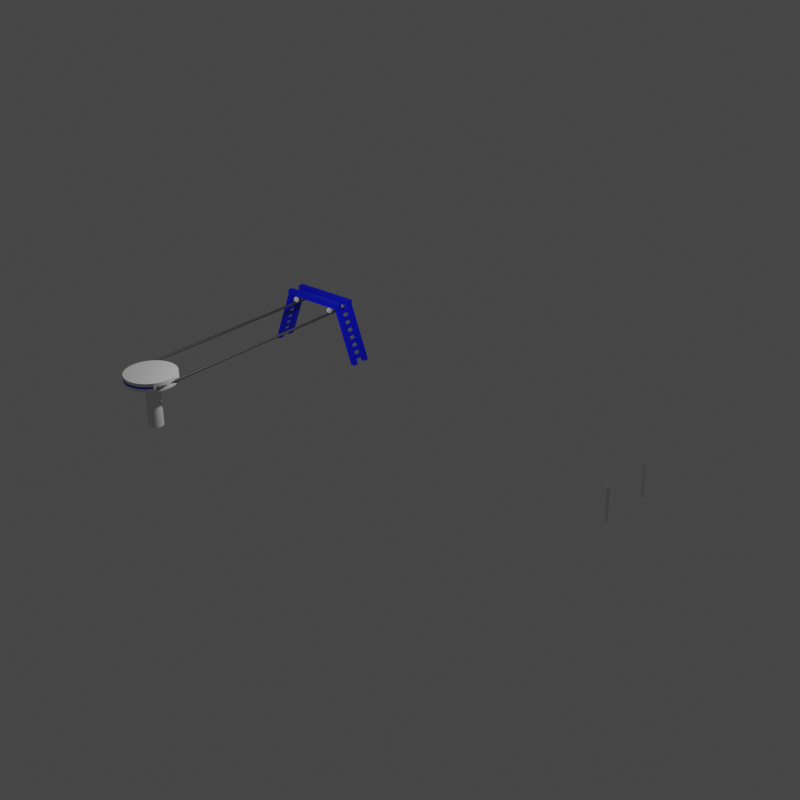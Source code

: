 # Source: basic_lift.blend  (saved by Blender 2.93.20; exported with 4.5.12 LTS)
import bpy
from mathutils import Matrix  # noqa: F401  (used for matrix-valued properties, if any)

bpy.ops.wm.read_factory_settings(use_empty=True)
scene = bpy.context.scene
scene.name = 'Scene'

# ---- collections
col_outline = bpy.data.collections.new('outline'); scene.collection.children.link(col_outline)
col_backwheel = bpy.data.collections.new('backwheel'); scene.collection.children.link(col_backwheel)
col_rope_holder = bpy.data.collections.new('rope holder'); scene.collection.children.link(col_rope_holder)

# ---- materials (node trees are filled in below, after node groups)
mat_wire = bpy.data.materials.new('wire')
mat_wire.use_transparent_shadow = False
mat_blue = bpy.data.materials.new('blue')
mat_blue.use_transparent_shadow = False

# ---- material node trees
mat_wire.use_nodes = True; mat_wire.node_tree.nodes.clear()
_N = mat_wire.node_tree.nodes; _L = mat_wire.node_tree.links
n0 = _N.new('ShaderNodeBsdfPrincipled'); n0.name = 'Principled BSDF'; n0.location = (10, 300)
n0.distribution = 'GGX'
n0.subsurface_method = 'BURLEY'
n0.inputs[0].default_value = (0.05589, 0.05589, 0.05589, 1.0)
n0.inputs[3].default_value = 1.45
n0.inputs[27].default_value = (0.0, 0.0, 0.0, 1.0)
n0.inputs[28].default_value = 1.0
n1 = _N.new('ShaderNodeOutputMaterial'); n1.name = 'Material Output'; n1.location = (300, 300)
_L.new(n0.outputs[0], n1.inputs[0])
n1.is_active_output = True
mat_blue.use_nodes = True; mat_blue.node_tree.nodes.clear()
_N = mat_blue.node_tree.nodes; _L = mat_blue.node_tree.links
n0 = _N.new('ShaderNodeBsdfPrincipled'); n0.name = 'Principled BSDF'; n0.location = (10, 300)
n0.distribution = 'GGX'
n0.subsurface_method = 'BURLEY'
n0.inputs[0].default_value = (0.0, 0.006913, 0.8, 1.0)
n0.inputs[3].default_value = 1.45
n0.inputs[27].default_value = (0.0, 0.0, 0.0, 1.0)
n0.inputs[28].default_value = 1.0
n1 = _N.new('ShaderNodeOutputMaterial'); n1.name = 'Material Output'; n1.location = (300, 300)
_L.new(n0.outputs[0], n1.inputs[0])
n1.is_active_output = True

# ---- world
world_world = bpy.data.worlds.new('World'); scene.world = world_world
world_world.use_nodes = True; world_world.node_tree.nodes.clear()
_N = world_world.node_tree.nodes; _L = world_world.node_tree.links
n0 = _N.new('ShaderNodeOutputWorld'); n0.name = 'World Output'; n0.location = (300, 300)
n1 = _N.new('ShaderNodeBackground'); n1.name = 'Background'; n1.location = (10, 300)
n1.inputs[0].default_value = (0.05088, 0.05088, 0.05088, 1.0)
_L.new(n1.outputs[0], n0.inputs[0])
n0.is_active_output = True
world_world.color = (0.05088, 0.05088, 0.05088)
world_world.use_sun_shadow = False
world_world.sun_shadow_jitter_overblur = 0.0

# ---- cameras
cam_camera = bpy.data.cameras.new('Camera')
cam_camera.clip_end = 100.0
cam_camera.ortho_scale = 7.314

# ---- lights
light_light = bpy.data.lights.new('Light', 'POINT')
light_light.transmission_factor = 0.0
light_light.energy = 1000.0
light_light.shadow_soft_size = 0.1
light_light.shadow_maximum_resolution = 0.006
light_light.use_absolute_resolution = True

# ---- meshes
me_cylinder = bpy.data.meshes.new('Cylinder')
me_cylinder.from_pydata([(0.0, 1.0, -1.0), (0.0, 1.0, 1.0), (0.1951, 0.9808, -1.0), (0.1951, 0.9808, 1.0), (0.3827, 0.9239, -1.0), (0.3827, 0.9239, 1.0), (0.5556, 0.8315, -1.0), (0.5556, 0.8315, 1.0), (0.7071, 0.7071, -1.0), (0.7071, 0.7071, 1.0), (0.8315, 0.5556, -1.0), (0.8315, 0.5556, 1.0), (0.9239, 0.3827, -1.0), (0.9239, 0.3827, 1.0), (0.9808, 0.1951, -1.0), (0.9808, 0.1951, 1.0), (1.0, 7.55e-08, -1.0), (1.0, 7.55e-08, 1.0), (0.9808, -0.1951, -1.0), (0.9808, -0.1951, 1.0), (0.9239, -0.3827, -1.0), (0.9239, -0.3827, 1.0), (0.8315, -0.5556, -1.0), (0.8315, -0.5556, 1.0), (0.7071, -0.7071, -1.0), (0.7071, -0.7071, 1.0), (0.5556, -0.8315, -1.0), (0.5556, -0.8315, 1.0), (0.3827, -0.9239, -1.0), (0.3827, -0.9239, 1.0), (0.1951, -0.9808, -1.0), (0.1951, -0.9808, 1.0), (-3.258e-07, -1.0, -1.0), (-3.258e-07, -1.0, 1.0), (-0.1951, -0.9808, -1.0), (-0.1951, -0.9808, 1.0), (-0.3827, -0.9239, -1.0), (-0.3827, -0.9239, 1.0), (-0.5556, -0.8315, -1.0), (-0.5556, -0.8315, 1.0), (-0.7071, -0.7071, -1.0), (-0.7071, -0.7071, 1.0), (-0.8315, -0.5556, -1.0), (-0.8315, -0.5556, 1.0), (-0.9239, -0.3827, -1.0), (-0.9239, -0.3827, 1.0), (-0.9808, -0.1951, -1.0), (-0.9808, -0.1951, 1.0), (-1.0, 9.656e-07, -1.0), (-1.0, 9.656e-07, 1.0), (-0.9808, 0.1951, -1.0), (-0.9808, 0.1951, 1.0), (-0.9239, 0.3827, -1.0), (-0.9239, 0.3827, 1.0), (-0.8315, 0.5556, -1.0), (-0.8315, 0.5556, 1.0), (-0.7071, 0.7071, -1.0), (-0.7071, 0.7071, 1.0), (-0.5556, 0.8315, -1.0), (-0.5556, 0.8315, 1.0), (-0.3827, 0.9239, -1.0), (-0.3827, 0.9239, 1.0), (-0.1951, 0.9808, -1.0), (-0.1951, 0.9808, 1.0)], [], [(0, 1, 3, 2), (2, 3, 5, 4), (4, 5, 7, 6), (6, 7, 9, 8), (8, 9, 11, 10), (10, 11, 13, 12), (12, 13, 15, 14), (14, 15, 17, 16), (16, 17, 19, 18), (18, 19, 21, 20), (20, 21, 23, 22), (22, 23, 25, 24), (24, 25, 27, 26), (26, 27, 29, 28), (28, 29, 31, 30), (30, 31, 33, 32), (32, 33, 35, 34), (34, 35, 37, 36), (36, 37, 39, 38), (38, 39, 41, 40), (40, 41, 43, 42), (42, 43, 45, 44), (44, 45, 47, 46), (46, 47, 49, 48), (48, 49, 51, 50), (50, 51, 53, 52), (52, 53, 55, 54), (54, 55, 57, 56), (56, 57, 59, 58), (58, 59, 61, 60), (3, 1, 63, 61, 59, 57, 55, 53, 51, 49, 47, 45, 43, 41, 39, 37, 35, 33, 31, 29, 27, 25, 23, 21, 19, 17, 15, 13, 11, 9, 7, 5), (60, 61, 63, 62), (62, 63, 1, 0), (0, 2, 4, 6, 8, 10, 12, 14, 16, 18, 20, 22, 24, 26, 28, 30, 32, 34, 36, 38, 40, 42, 44, 46, 48, 50, 52, 54, 56, 58, 60, 62)])
_uv = me_cylinder.uv_layers.new(name='UVMap')
_uv.uv.foreach_set('vector', [1.0, 0.5, 1.0, 1.0, 0.9688, 1.0, 0.9688, 0.5, 0.9688, 0.5, 0.9688, 1.0, 0.9375, 1.0, 0.9375, 0.5, 0.9375, 0.5, 0.9375, 1.0, 0.9062, 1.0, 0.9062, 0.5, 0.9062, 0.5, 0.9062, 1.0, 0.875, 1.0, 0.875, 0.5, 0.875, 0.5, 0.875, 1.0, 0.8438, 1.0, 0.8438, 0.5, 0.8438, 0.5, 0.8438, 1.0, 0.8125, 1.0, 0.8125, 0.5, 0.8125, 0.5, 0.8125, 1.0, 0.7812, 1.0, 0.7812, 0.5, 0.7812, 0.5, 0.7812, 1.0, 0.75, 1.0, 0.75, 0.5, 0.75, 0.5, 0.75, 1.0, 0.7188, 1.0, 0.7188, 0.5, 0.7188, 0.5, 0.7188, 1.0, 0.6875, 1.0, 0.6875, 0.5, 0.6875, 0.5, 0.6875, 1.0, 0.6562, 1.0, 0.6562, 0.5, 0.6562, 0.5, 0.6562, 1.0, 0.625, 1.0, 0.625, 0.5, 0.625, 0.5, 0.625, 1.0, 0.5938, 1.0, 0.5938, 0.5, 0.5938, 0.5, 0.5938, 1.0, 0.5625, 1.0, 0.5625, 0.5, 0.5625, 0.5, 0.5625, 1.0, 0.5312, 1.0, 0.5312, 0.5, 0.5312, 0.5, 0.5312, 1.0, 0.5, 1.0, 0.5, 0.5, 0.5, 0.5, 0.5, 1.0, 0.4688, 1.0, 0.4688, 0.5, 0.4688, 0.5, 0.4688, 1.0, 0.4375, 1.0, 0.4375, 0.5, 0.4375, 0.5, 0.4375, 1.0, 0.4062, 1.0, 0.4062, 0.5, 0.4062, 0.5, 0.4062, 1.0, 0.375, 1.0, 0.375, 0.5, 0.375, 0.5, 0.375, 1.0, 0.3438, 1.0, 0.3438, 0.5, 0.3438, 0.5, 0.3438, 1.0, 0.3125, 1.0, 0.3125, 0.5, 0.3125, 0.5, 0.3125, 1.0, 0.2812, 1.0, 0.2812, 0.5, 0.2812, 0.5, 0.2812, 1.0, 0.25, 1.0, 0.25, 0.5, 0.25, 0.5, 0.25, 1.0, 0.2188, 1.0, 0.2188, 0.5, 0.2188, 0.5, 0.2188, 1.0, 0.1875, 1.0, 0.1875, 0.5, 0.1875, 0.5, 0.1875, 1.0, 0.1562, 1.0, 0.1562, 0.5, 0.1562, 0.5, 0.1562, 1.0, 0.125, 1.0, 0.125, 0.5, 0.125, 0.5, 0.125, 1.0, 0.09375, 1.0, 0.09375, 0.5, 0.09375, 0.5, 0.09375, 1.0, 0.0625, 1.0, 0.0625, 0.5, 0.2968, 0.4854, 0.25, 0.49, 0.2032, 0.4854, 0.1582, 0.4717, 0.1167, 0.4496, 0.08029, 0.4197, 0.05045, 0.3833, 0.02827, 0.3418, 0.01461, 0.2968, 0.01, 0.25, 0.01461, 0.2032, 0.02827, 0.1582, 0.05045, 0.1167, 0.08029, 0.08029, 0.1167, 0.05045, 0.1582, 0.02827, 0.2032, 0.01461, 0.25, 0.01, 0.2968, 0.01461, 0.3418, 0.02827, 0.3833, 0.05045, 0.4197, 0.08029, 0.4496, 0.1167, 0.4717, 0.1582, 0.4854, 0.2032, 0.49, 0.25, 0.4854, 0.2968, 0.4717, 0.3418, 0.4496, 0.3833, 0.4197, 0.4197, 0.3833, 0.4496, 0.3418, 0.4717, 0.0625, 0.5, 0.0625, 1.0, 0.03125, 1.0, 0.03125, 0.5, 0.03125, 0.5, 0.03125, 1.0, 0.0, 1.0, 0.0, 0.5, 0.75, 0.49, 0.7968, 0.4854, 0.8418, 0.4717, 0.8833, 0.4496, 0.9197, 0.4197, 0.9496, 0.3833, 0.9717, 0.3418, 0.9854, 0.2968, 0.99, 0.25, 0.9854, 0.2032, 0.9717, 0.1582, 0.9496, 0.1167, 0.9197, 0.08029, 0.8833, 0.05045, 0.8418, 0.02827, 0.7968, 0.01461, 0.75, 0.01, 0.7032, 0.01461, 0.6582, 0.02827, 0.6167, 0.05045, 0.5803, 0.08029, 0.5504, 0.1167, 0.5283, 0.1582, 0.5146, 0.2032, 0.51, 0.25, 0.5146, 0.2968, 0.5283, 0.3418, 0.5504, 0.3833, 0.5803, 0.4197, 0.6167, 0.4496, 0.6582, 0.4717, 0.7032, 0.4854])
me_cylinder.use_remesh_fix_poles = True
me_cylinder.use_remesh_preserve_attributes = False
me_cylinder.use_mirror_vertex_groups = False
me_cylinder.update()
me_cylinder_001 = bpy.data.meshes.new('Cylinder.001')
me_cylinder_001.from_pydata([(0.0, 1.0, -1.0), (0.0, 1.0, 1.0), (0.1951, 0.9808, -1.0), (0.1951, 0.9808, 1.0), (0.3827, 0.9239, -1.0), (0.3827, 0.9239, 1.0), (0.5556, 0.8315, -1.0), (0.5556, 0.8315, 1.0), (0.7071, 0.7071, -1.0), (0.7071, 0.7071, 1.0), (0.8315, 0.5556, -1.0), (0.8315, 0.5556, 1.0), (0.9239, 0.3827, -1.0), (0.9239, 0.3827, 1.0), (0.9808, 0.1951, -1.0), (0.9808, 0.1951, 1.0), (1.0, 7.55e-08, -1.0), (1.0, 7.55e-08, 1.0), (0.9808, -0.1951, -1.0), (0.9808, -0.1951, 1.0), (0.9239, -0.3827, -1.0), (0.9239, -0.3827, 1.0), (0.8315, -0.5556, -1.0), (0.8315, -0.5556, 1.0), (0.7071, -0.7071, -1.0), (0.7071, -0.7071, 1.0), (0.5556, -0.8315, -1.0), (0.5556, -0.8315, 1.0), (0.3827, -0.9239, -1.0), (0.3827, -0.9239, 1.0), (0.1951, -0.9808, -1.0), (0.1951, -0.9808, 1.0), (-3.258e-07, -1.0, -1.0), (-3.258e-07, -1.0, 1.0), (-0.1951, -0.9808, -1.0), (-0.1951, -0.9808, 1.0), (-0.3827, -0.9239, -1.0), (-0.3827, -0.9239, 1.0), (-0.5556, -0.8315, -1.0), (-0.5556, -0.8315, 1.0), (-0.7071, -0.7071, -1.0), (-0.7071, -0.7071, 1.0), (-0.8315, -0.5556, -1.0), (-0.8315, -0.5556, 1.0), (-0.9239, -0.3827, -1.0), (-0.9239, -0.3827, 1.0), (-0.9808, -0.1951, -1.0), (-0.9808, -0.1951, 1.0), (-1.0, 9.656e-07, -1.0), (-1.0, 9.656e-07, 1.0), (-0.9808, 0.1951, -1.0), (-0.9808, 0.1951, 1.0), (-0.9239, 0.3827, -1.0), (-0.9239, 0.3827, 1.0), (-0.8315, 0.5556, -1.0), (-0.8315, 0.5556, 1.0), (-0.7071, 0.7071, -1.0), (-0.7071, 0.7071, 1.0), (-0.5556, 0.8315, -1.0), (-0.5556, 0.8315, 1.0), (-0.3827, 0.9239, -1.0), (-0.3827, 0.9239, 1.0), (-0.1951, 0.9808, -1.0), (-0.1951, 0.9808, 1.0)], [], [(0, 1, 3, 2), (2, 3, 5, 4), (4, 5, 7, 6), (6, 7, 9, 8), (8, 9, 11, 10), (10, 11, 13, 12), (12, 13, 15, 14), (14, 15, 17, 16), (16, 17, 19, 18), (18, 19, 21, 20), (20, 21, 23, 22), (22, 23, 25, 24), (24, 25, 27, 26), (26, 27, 29, 28), (28, 29, 31, 30), (30, 31, 33, 32), (32, 33, 35, 34), (34, 35, 37, 36), (36, 37, 39, 38), (38, 39, 41, 40), (40, 41, 43, 42), (42, 43, 45, 44), (44, 45, 47, 46), (46, 47, 49, 48), (48, 49, 51, 50), (50, 51, 53, 52), (52, 53, 55, 54), (54, 55, 57, 56), (56, 57, 59, 58), (58, 59, 61, 60), (3, 1, 63, 61, 59, 57, 55, 53, 51, 49, 47, 45, 43, 41, 39, 37, 35, 33, 31, 29, 27, 25, 23, 21, 19, 17, 15, 13, 11, 9, 7, 5), (60, 61, 63, 62), (62, 63, 1, 0), (0, 2, 4, 6, 8, 10, 12, 14, 16, 18, 20, 22, 24, 26, 28, 30, 32, 34, 36, 38, 40, 42, 44, 46, 48, 50, 52, 54, 56, 58, 60, 62)])
_uv = me_cylinder_001.uv_layers.new(name='UVMap')
_uv.uv.foreach_set('vector', [1.0, 0.5, 1.0, 1.0, 0.9688, 1.0, 0.9688, 0.5, 0.9688, 0.5, 0.9688, 1.0, 0.9375, 1.0, 0.9375, 0.5, 0.9375, 0.5, 0.9375, 1.0, 0.9062, 1.0, 0.9062, 0.5, 0.9062, 0.5, 0.9062, 1.0, 0.875, 1.0, 0.875, 0.5, 0.875, 0.5, 0.875, 1.0, 0.8438, 1.0, 0.8438, 0.5, 0.8438, 0.5, 0.8438, 1.0, 0.8125, 1.0, 0.8125, 0.5, 0.8125, 0.5, 0.8125, 1.0, 0.7812, 1.0, 0.7812, 0.5, 0.7812, 0.5, 0.7812, 1.0, 0.75, 1.0, 0.75, 0.5, 0.75, 0.5, 0.75, 1.0, 0.7188, 1.0, 0.7188, 0.5, 0.7188, 0.5, 0.7188, 1.0, 0.6875, 1.0, 0.6875, 0.5, 0.6875, 0.5, 0.6875, 1.0, 0.6562, 1.0, 0.6562, 0.5, 0.6562, 0.5, 0.6562, 1.0, 0.625, 1.0, 0.625, 0.5, 0.625, 0.5, 0.625, 1.0, 0.5938, 1.0, 0.5938, 0.5, 0.5938, 0.5, 0.5938, 1.0, 0.5625, 1.0, 0.5625, 0.5, 0.5625, 0.5, 0.5625, 1.0, 0.5312, 1.0, 0.5312, 0.5, 0.5312, 0.5, 0.5312, 1.0, 0.5, 1.0, 0.5, 0.5, 0.5, 0.5, 0.5, 1.0, 0.4688, 1.0, 0.4688, 0.5, 0.4688, 0.5, 0.4688, 1.0, 0.4375, 1.0, 0.4375, 0.5, 0.4375, 0.5, 0.4375, 1.0, 0.4062, 1.0, 0.4062, 0.5, 0.4062, 0.5, 0.4062, 1.0, 0.375, 1.0, 0.375, 0.5, 0.375, 0.5, 0.375, 1.0, 0.3438, 1.0, 0.3438, 0.5, 0.3438, 0.5, 0.3438, 1.0, 0.3125, 1.0, 0.3125, 0.5, 0.3125, 0.5, 0.3125, 1.0, 0.2812, 1.0, 0.2812, 0.5, 0.2812, 0.5, 0.2812, 1.0, 0.25, 1.0, 0.25, 0.5, 0.25, 0.5, 0.25, 1.0, 0.2188, 1.0, 0.2188, 0.5, 0.2188, 0.5, 0.2188, 1.0, 0.1875, 1.0, 0.1875, 0.5, 0.1875, 0.5, 0.1875, 1.0, 0.1562, 1.0, 0.1562, 0.5, 0.1562, 0.5, 0.1562, 1.0, 0.125, 1.0, 0.125, 0.5, 0.125, 0.5, 0.125, 1.0, 0.09375, 1.0, 0.09375, 0.5, 0.09375, 0.5, 0.09375, 1.0, 0.0625, 1.0, 0.0625, 0.5, 0.2968, 0.4854, 0.25, 0.49, 0.2032, 0.4854, 0.1582, 0.4717, 0.1167, 0.4496, 0.08029, 0.4197, 0.05045, 0.3833, 0.02827, 0.3418, 0.01461, 0.2968, 0.01, 0.25, 0.01461, 0.2032, 0.02827, 0.1582, 0.05045, 0.1167, 0.08029, 0.08029, 0.1167, 0.05045, 0.1582, 0.02827, 0.2032, 0.01461, 0.25, 0.01, 0.2968, 0.01461, 0.3418, 0.02827, 0.3833, 0.05045, 0.4197, 0.08029, 0.4496, 0.1167, 0.4717, 0.1582, 0.4854, 0.2032, 0.49, 0.25, 0.4854, 0.2968, 0.4717, 0.3418, 0.4496, 0.3833, 0.4197, 0.4197, 0.3833, 0.4496, 0.3418, 0.4717, 0.0625, 0.5, 0.0625, 1.0, 0.03125, 1.0, 0.03125, 0.5, 0.03125, 0.5, 0.03125, 1.0, 0.0, 1.0, 0.0, 0.5, 0.75, 0.49, 0.7968, 0.4854, 0.8418, 0.4717, 0.8833, 0.4496, 0.9197, 0.4197, 0.9496, 0.3833, 0.9717, 0.3418, 0.9854, 0.2968, 0.99, 0.25, 0.9854, 0.2032, 0.9717, 0.1582, 0.9496, 0.1167, 0.9197, 0.08029, 0.8833, 0.05045, 0.8418, 0.02827, 0.7968, 0.01461, 0.75, 0.01, 0.7032, 0.01461, 0.6582, 0.02827, 0.6167, 0.05045, 0.5803, 0.08029, 0.5504, 0.1167, 0.5283, 0.1582, 0.5146, 0.2032, 0.51, 0.25, 0.5146, 0.2968, 0.5283, 0.3418, 0.5504, 0.3833, 0.5803, 0.4197, 0.6167, 0.4496, 0.6582, 0.4717, 0.7032, 0.4854])
me_cylinder_001.use_remesh_fix_poles = True
me_cylinder_001.use_remesh_preserve_attributes = False
me_cylinder_001.use_mirror_vertex_groups = False
me_cylinder_001.update()
me_cylinder_002 = bpy.data.meshes.new('Cylinder.002')
me_cylinder_002.from_pydata([(0.0, 1.0, -1.0), (0.0, 1.0, 1.0), (0.1951, 0.9808, -1.0), (0.1951, 0.9808, 1.0), (0.3827, 0.9239, -1.0), (0.3827, 0.9239, 1.0), (0.5556, 0.8315, -1.0), (0.5556, 0.8315, 1.0), (0.7071, 0.7071, -1.0), (0.7071, 0.7071, 1.0), (0.8315, 0.5556, -1.0), (0.8315, 0.5556, 1.0), (0.9239, 0.3827, -1.0), (0.9239, 0.3827, 1.0), (0.9808, 0.1951, -1.0), (0.9808, 0.1951, 1.0), (1.0, -4.371e-08, -1.0), (1.0, -4.371e-08, 1.0), (0.9808, -0.1951, -1.0), (0.9808, -0.1951, 1.0), (0.9239, -0.3827, -1.0), (0.9239, -0.3827, 1.0), (0.8315, -0.5556, -1.0), (0.8315, -0.5556, 1.0), (0.7071, -0.7071, -1.0), (0.7071, -0.7071, 1.0), (0.5556, -0.8315, -1.0), (0.5556, -0.8315, 1.0), (0.3827, -0.9239, -1.0), (0.3827, -0.9239, 1.0), (0.1951, -0.9808, -1.0), (0.1951, -0.9808, 1.0), (-8.742e-08, -1.0, -1.0), (-8.742e-08, -1.0, 1.0), (-0.1951, -0.9808, -1.0), (-0.1951, -0.9808, 1.0), (-0.3827, -0.9239, -1.0), (-0.3827, -0.9239, 1.0), (-0.5556, -0.8315, -1.0), (-0.5556, -0.8315, 1.0), (-0.7071, -0.7071, -1.0), (-0.7071, -0.7071, 1.0), (-0.8315, -0.5556, -1.0), (-0.8315, -0.5556, 1.0), (-0.9239, -0.3827, -1.0), (-0.9239, -0.3827, 1.0), (-0.9808, -0.1951, -1.0), (-0.9808, -0.1951, 1.0), (-1.0, 1.192e-08, -1.0), (-1.0, 1.192e-08, 1.0), (-0.9808, 0.1951, -1.0), (-0.9808, 0.1951, 1.0), (-0.9239, 0.3827, -1.0), (-0.9239, 0.3827, 1.0), (-0.8315, 0.5556, -1.0), (-0.8315, 0.5556, 1.0), (-0.7071, 0.7071, -1.0), (-0.7071, 0.7071, 1.0), (-0.5556, 0.8315, -1.0), (-0.5556, 0.8315, 1.0), (-0.3827, 0.9239, -1.0), (-0.3827, 0.9239, 1.0), (-0.1951, 0.9808, -1.0), (-0.1951, 0.9808, 1.0), (0.1951, 0.9808, 1.018), (2.663e-08, 1.0, 1.018), (0.3827, 0.9239, 1.018), (0.5556, 0.8315, 1.018), (0.7071, 0.7071, 1.018), (0.8315, 0.5556, 1.018), (0.9239, 0.3827, 1.018), (0.9808, 0.1951, 1.018), (1.0, -4.371e-08, 1.018), (0.9808, -0.1951, 1.018), (0.9239, -0.3827, 1.018), (0.8315, -0.5556, 1.018), (0.7071, -0.7071, 1.018), (0.5556, -0.8315, 1.018), (0.3827, -0.9239, 1.018), (0.1951, -0.9808, 1.018), (-6.079e-08, -1.0, 1.018), (-0.1951, -0.9808, 1.018), (-0.3827, -0.9239, 1.018), (-0.5556, -0.8315, 1.018), (-0.7071, -0.7071, 1.018), (-0.8315, -0.5556, 1.018), (-0.9239, -0.3827, 1.018), (-0.9808, -0.1951, 1.018), (-1.0, 1.192e-08, 1.018), (-0.9808, 0.1951, 1.018), (-0.9239, 0.3827, 1.018), (-0.8315, 0.5556, 1.018), (-0.7071, 0.7071, 1.018), (-0.5556, 0.8315, 1.018), (-0.3827, 0.9239, 1.018), (-0.1951, 0.9808, 1.018), (0.1137, 0.5715, 1.107), (3.3e-08, 0.5827, 1.107), (0.223, 0.5383, 1.107), (0.3237, 0.4845, 1.107), (0.412, 0.412, 1.107), (0.4845, 0.3237, 1.107), (0.5383, 0.223, 1.107), (0.5715, 0.1137, 1.107), (0.5827, 3.725e-07, 1.107), (0.5715, -0.1137, 1.107), (0.5383, -0.223, 1.107), (0.4845, -0.3237, 1.107), (0.412, -0.412, 1.107), (0.3237, -0.4845, 1.107), (0.223, -0.5383, 1.107), (0.1137, -0.5715, 1.107), (-1.794e-08, -0.5827, 1.107), (-0.1137, -0.5715, 1.107), (-0.223, -0.5383, 1.107), (-0.3237, -0.4845, 1.107), (-0.412, -0.412, 1.107), (-0.4845, -0.3237, 1.107), (-0.5383, -0.223, 1.107), (-0.5715, -0.1137, 1.107), (-0.5827, 4.049e-07, 1.107), (-0.5715, 0.1137, 1.107), (-0.5383, 0.223, 1.107), (-0.4845, 0.3237, 1.107), (-0.412, 0.412, 1.107), (-0.3237, 0.4845, 1.107), (-0.223, 0.5383, 1.107), (-0.1137, 0.5715, 1.107)], [], [(0, 1, 3, 2), (2, 3, 5, 4), (4, 5, 7, 6), (6, 7, 9, 8), (8, 9, 11, 10), (10, 11, 13, 12), (12, 13, 15, 14), (14, 15, 17, 16), (16, 17, 19, 18), (18, 19, 21, 20), (20, 21, 23, 22), (22, 23, 25, 24), (24, 25, 27, 26), (26, 27, 29, 28), (28, 29, 31, 30), (30, 31, 33, 32), (32, 33, 35, 34), (34, 35, 37, 36), (36, 37, 39, 38), (38, 39, 41, 40), (40, 41, 43, 42), (42, 43, 45, 44), (44, 45, 47, 46), (46, 47, 49, 48), (48, 49, 51, 50), (50, 51, 53, 52), (52, 53, 55, 54), (54, 55, 57, 56), (56, 57, 59, 58), (58, 59, 61, 60), (53, 51, 89, 90), (60, 61, 63, 62), (62, 63, 1, 0), (0, 2, 4, 6, 8, 10, 12, 14, 16, 18, 20, 22, 24, 26, 28, 30, 32, 34, 36, 38, 40, 42, 44, 46, 48, 50, 52, 54, 56, 58, 60, 62), (73, 72, 104, 105), (9, 7, 67, 68), (27, 25, 76, 77), (45, 43, 85, 86), (63, 61, 94, 95), (19, 17, 72, 73), (37, 35, 81, 82), (55, 53, 90, 91), (11, 9, 68, 69), (29, 27, 77, 78), (47, 45, 86, 87), (3, 1, 65, 64), (1, 63, 95, 65), (21, 19, 73, 74), (39, 37, 82, 83), (57, 55, 91, 92), (13, 11, 69, 70), (31, 29, 78, 79), (49, 47, 87, 88), (5, 3, 64, 66), (23, 21, 74, 75), (41, 39, 83, 84), (59, 57, 92, 93), (15, 13, 70, 71), (33, 31, 79, 80), (51, 49, 88, 89), (7, 5, 66, 67), (25, 23, 75, 76), (43, 41, 84, 85), (61, 59, 93, 94), (17, 15, 71, 72), (35, 33, 80, 81), (96, 97, 127, 126, 125, 124, 123, 122, 121, 120, 119, 118, 117, 116, 115, 114, 113, 112, 111, 110, 109, 108, 107, 106, 105, 104, 103, 102, 101, 100, 99, 98), (87, 86, 118, 119), (74, 73, 105, 106), (88, 87, 119, 120), (75, 74, 106, 107), (89, 88, 120, 121), (76, 75, 107, 108), (90, 89, 121, 122), (77, 76, 108, 109), (91, 90, 122, 123), (78, 77, 109, 110), (64, 65, 97, 96), (92, 91, 123, 124), (79, 78, 110, 111), (66, 64, 96, 98), (93, 92, 124, 125), (80, 79, 111, 112), (67, 66, 98, 99), (94, 93, 125, 126), (81, 80, 112, 113), (68, 67, 99, 100), (95, 94, 126, 127), (82, 81, 113, 114), (69, 68, 100, 101), (65, 95, 127, 97), (83, 82, 114, 115), (70, 69, 101, 102), (84, 83, 115, 116), (71, 70, 102, 103), (85, 84, 116, 117), (72, 71, 103, 104), (86, 85, 117, 118)])
_uv = me_cylinder_002.uv_layers.new(name='UVMap')
_uv.uv.foreach_set('vector', [1.0, 0.5, 1.0, 1.0, 0.9688, 1.0, 0.9688, 0.5, 0.9688, 0.5, 0.9688, 1.0, 0.9375, 1.0, 0.9375, 0.5, 0.9375, 0.5, 0.9375, 1.0, 0.9062, 1.0, 0.9062, 0.5, 0.9062, 0.5, 0.9062, 1.0, 0.875, 1.0, 0.875, 0.5, 0.875, 0.5, 0.875, 1.0, 0.8438, 1.0, 0.8438, 0.5, 0.8438, 0.5, 0.8438, 1.0, 0.8125, 1.0, 0.8125, 0.5, 0.8125, 0.5, 0.8125, 1.0, 0.7812, 1.0, 0.7812, 0.5, 0.7812, 0.5, 0.7812, 1.0, 0.75, 1.0, 0.75, 0.5, 0.75, 0.5, 0.75, 1.0, 0.7188, 1.0, 0.7188, 0.5, 0.7188, 0.5, 0.7188, 1.0, 0.6875, 1.0, 0.6875, 0.5, 0.6875, 0.5, 0.6875, 1.0, 0.6562, 1.0, 0.6562, 0.5, 0.6562, 0.5, 0.6562, 1.0, 0.625, 1.0, 0.625, 0.5, 0.625, 0.5, 0.625, 1.0, 0.5938, 1.0, 0.5938, 0.5, 0.5938, 0.5, 0.5938, 1.0, 0.5625, 1.0, 0.5625, 0.5, 0.5625, 0.5, 0.5625, 1.0, 0.5312, 1.0, 0.5312, 0.5, 0.5312, 0.5, 0.5312, 1.0, 0.5, 1.0, 0.5, 0.5, 0.5, 0.5, 0.5, 1.0, 0.4688, 1.0, 0.4688, 0.5, 0.4688, 0.5, 0.4688, 1.0, 0.4375, 1.0, 0.4375, 0.5, 0.4375, 0.5, 0.4375, 1.0, 0.4062, 1.0, 0.4062, 0.5, 0.4062, 0.5, 0.4062, 1.0, 0.375, 1.0, 0.375, 0.5, 0.375, 0.5, 0.375, 1.0, 0.3438, 1.0, 0.3438, 0.5, 0.3438, 0.5, 0.3438, 1.0, 0.3125, 1.0, 0.3125, 0.5, 0.3125, 0.5, 0.3125, 1.0, 0.2812, 1.0, 0.2812, 0.5, 0.2812, 0.5, 0.2812, 1.0, 0.25, 1.0, 0.25, 0.5, 0.25, 0.5, 0.25, 1.0, 0.2188, 1.0, 0.2188, 0.5, 0.2188, 0.5, 0.2188, 1.0, 0.1875, 1.0, 0.1875, 0.5, 0.1875, 0.5, 0.1875, 1.0, 0.1562, 1.0, 0.1562, 0.5, 0.1562, 0.5, 0.1562, 1.0, 0.125, 1.0, 0.125, 0.5, 0.125, 0.5, 0.125, 1.0, 0.09375, 1.0, 0.09375, 0.5, 0.09375, 0.5, 0.09375, 1.0, 0.0625, 1.0, 0.0625, 0.5, 0.1875, 1.0, 0.2188, 1.0, 0.2188, 1.0, 0.1875, 1.0, 0.0625, 0.5, 0.0625, 1.0, 0.03125, 1.0, 0.03125, 0.5, 0.03125, 0.5, 0.03125, 1.0, 0.0, 1.0, 0.0, 0.5, 0.75, 0.49, 0.7968, 0.4854, 0.8418, 0.4717, 0.8833, 0.4496, 0.9197, 0.4197, 0.9496, 0.3833, 0.9717, 0.3418, 0.9854, 0.2968, 0.99, 0.25, 0.9854, 0.2032, 0.9717, 0.1582, 0.9496, 0.1167, 0.9197, 0.08029, 0.8833, 0.05045, 0.8418, 0.02827, 0.7968, 0.01461, 0.75, 0.01, 0.7032, 0.01461, 0.6582, 0.02827, 0.6167, 0.05045, 0.5803, 0.08029, 0.5504, 0.1167, 0.5283, 0.1582, 0.5146, 0.2032, 0.51, 0.25, 0.5146, 0.2968, 0.5283, 0.3418, 0.5504, 0.3833, 0.5803, 0.4197, 0.6167, 0.4496, 0.6582, 0.4717, 0.7032, 0.4854, 0.7188, 1.0, 0.75, 1.0, 0.75, 1.0, 0.7188, 1.0, 0.875, 1.0, 0.9062, 1.0, 0.9062, 1.0, 0.875, 1.0, 0.5938, 1.0, 0.625, 1.0, 0.625, 1.0, 0.5938, 1.0, 0.3125, 1.0, 0.3438, 1.0, 0.3438, 1.0, 0.3125, 1.0, 0.03125, 1.0, 0.0625, 1.0, 0.0625, 1.0, 0.03125, 1.0, 0.7188, 1.0, 0.75, 1.0, 0.75, 1.0, 0.7188, 1.0, 0.4375, 1.0, 0.4688, 1.0, 0.4688, 1.0, 0.4375, 1.0, 0.1562, 1.0, 0.1875, 1.0, 0.1875, 1.0, 0.1562, 1.0, 0.8438, 1.0, 0.875, 1.0, 0.875, 1.0, 0.8438, 1.0, 0.5625, 1.0, 0.5938, 1.0, 0.5938, 1.0, 0.5625, 1.0, 0.2812, 1.0, 0.3125, 1.0, 0.3125, 1.0, 0.2812, 1.0, 0.9688, 1.0, 1.0, 1.0, 1.0, 1.0, 0.9688, 1.0, 0.0, 1.0, 0.03125, 1.0, 0.03125, 1.0, 0.0, 1.0, 0.6875, 1.0, 0.7188, 1.0, 0.7188, 1.0, 0.6875, 1.0, 0.4062, 1.0, 0.4375, 1.0, 0.4375, 1.0, 0.4062, 1.0, 0.125, 1.0, 0.1562, 1.0, 0.1562, 1.0, 0.125, 1.0, 0.8125, 1.0, 0.8438, 1.0, 0.8438, 1.0, 0.8125, 1.0, 0.5312, 1.0, 0.5625, 1.0, 0.5625, 1.0, 0.5312, 1.0, 0.25, 1.0, 0.2812, 1.0, 0.2812, 1.0, 0.25, 1.0, 0.9375, 1.0, 0.9688, 1.0, 0.9688, 1.0, 0.9375, 1.0, 0.6562, 1.0, 0.6875, 1.0, 0.6875, 1.0, 0.6562, 1.0, 0.375, 1.0, 0.4062, 1.0, 0.4062, 1.0, 0.375, 1.0, 0.09375, 1.0, 0.125, 1.0, 0.125, 1.0, 0.09375, 1.0, 0.7812, 1.0, 0.8125, 1.0, 0.8125, 1.0, 0.7812, 1.0, 0.5, 1.0, 0.5312, 1.0, 0.5312, 1.0, 0.5, 1.0, 0.2188, 1.0, 0.25, 1.0, 0.25, 1.0, 0.2188, 1.0, 0.9062, 1.0, 0.9375, 1.0, 0.9375, 1.0, 0.9062, 1.0, 0.625, 1.0, 0.6562, 1.0, 0.6562, 1.0, 0.625, 1.0, 0.3438, 1.0, 0.375, 1.0, 0.375, 1.0, 0.3438, 1.0, 0.0625, 1.0, 0.09375, 1.0, 0.09375, 1.0, 0.0625, 1.0, 0.75, 1.0, 0.7812, 1.0, 0.7812, 1.0, 0.75, 1.0, 0.4688, 1.0, 0.5, 1.0, 0.5, 1.0, 0.4688, 1.0, 0.2968, 0.4854, 0.25, 0.49, 0.2032, 0.4854, 0.1582, 0.4717, 0.1167, 0.4496, 0.08029, 0.4197, 0.05045, 0.3833, 0.02827, 0.3418, 0.01461, 0.2968, 0.01, 0.25, 0.01461, 0.2032, 0.02827, 0.1582, 0.05045, 0.1167, 0.08029, 0.08029, 0.1167, 0.05045, 0.1582, 0.02827, 0.2032, 0.01461, 0.25, 0.01, 0.2968, 0.01461, 0.3418, 0.02827, 0.3833, 0.05045, 0.4197, 0.08029, 0.4496, 0.1167, 0.4717, 0.1582, 0.4854, 0.2032, 0.49, 0.25, 0.4854, 0.2968, 0.4717, 0.3418, 0.4496, 0.3833, 0.4197, 0.4197, 0.3833, 0.4496, 0.3418, 0.4717, 0.2812, 1.0, 0.3125, 1.0, 0.3125, 1.0, 0.2812, 1.0, 0.6875, 1.0, 0.7188, 1.0, 0.7188, 1.0, 0.6875, 1.0, 0.25, 1.0, 0.2812, 1.0, 0.2812, 1.0, 0.25, 1.0, 0.6562, 1.0, 0.6875, 1.0, 0.6875, 1.0, 0.6562, 1.0, 0.2188, 1.0, 0.25, 1.0, 0.25, 1.0, 0.2188, 1.0, 0.625, 1.0, 0.6562, 1.0, 0.6562, 1.0, 0.625, 1.0, 0.1875, 1.0, 0.2188, 1.0, 0.2188, 1.0, 0.1875, 1.0, 0.5938, 1.0, 0.625, 1.0, 0.625, 1.0, 0.5938, 1.0, 0.1562, 1.0, 0.1875, 1.0, 0.1875, 1.0, 0.1562, 1.0, 0.5625, 1.0, 0.5938, 1.0, 0.5938, 1.0, 0.5625, 1.0, 0.9688, 1.0, 1.0, 1.0, 1.0, 1.0, 0.9688, 1.0, 0.125, 1.0, 0.1562, 1.0, 0.1562, 1.0, 0.125, 1.0, 0.5312, 1.0, 0.5625, 1.0, 0.5625, 1.0, 0.5312, 1.0, 0.9375, 1.0, 0.9688, 1.0, 0.9688, 1.0, 0.9375, 1.0, 0.09375, 1.0, 0.125, 1.0, 0.125, 1.0, 0.09375, 1.0, 0.5, 1.0, 0.5312, 1.0, 0.5312, 1.0, 0.5, 1.0, 0.9062, 1.0, 0.9375, 1.0, 0.9375, 1.0, 0.9062, 1.0, 0.0625, 1.0, 0.09375, 1.0, 0.09375, 1.0, 0.0625, 1.0, 0.4688, 1.0, 0.5, 1.0, 0.5, 1.0, 0.4688, 1.0, 0.875, 1.0, 0.9062, 1.0, 0.9062, 1.0, 0.875, 1.0, 0.03125, 1.0, 0.0625, 1.0, 0.0625, 1.0, 0.03125, 1.0, 0.4375, 1.0, 0.4688, 1.0, 0.4688, 1.0, 0.4375, 1.0, 0.8438, 1.0, 0.875, 1.0, 0.875, 1.0, 0.8438, 1.0, 0.0, 1.0, 0.03125, 1.0, 0.03125, 1.0, 0.0, 1.0, 0.4062, 1.0, 0.4375, 1.0, 0.4375, 1.0, 0.4062, 1.0, 0.8125, 1.0, 0.8438, 1.0, 0.8438, 1.0, 0.8125, 1.0, 0.375, 1.0, 0.4062, 1.0, 0.4062, 1.0, 0.375, 1.0, 0.7812, 1.0, 0.8125, 1.0, 0.8125, 1.0, 0.7812, 1.0, 0.3438, 1.0, 0.375, 1.0, 0.375, 1.0, 0.3438, 1.0, 0.75, 1.0, 0.7812, 1.0, 0.7812, 1.0, 0.75, 1.0, 0.3125, 1.0, 0.3438, 1.0, 0.3438, 1.0, 0.3125, 1.0])
me_cylinder_002.materials.append(mat_blue)
me_cylinder_002.use_remesh_fix_poles = True
me_cylinder_002.use_remesh_preserve_attributes = False
me_cylinder_002.update()
me_cube_001 = bpy.data.meshes.new('Cube.001')
me_cube_001.from_pydata([(0.1107, 0.0, 0.0), (0.1107, 0.0, 0.01902), (0.1107, 0.06535, 0.0), (0.1107, 0.06535, 0.01902), (0.9305, 0.0, 0.0), (0.9305, 0.0, 0.02125), (0.9305, 0.03662, 0.0), (0.9305, 0.03662, 0.0217), (0.1107, 0.03555, 0.0), (0.1107, 0.04219, 0.01902), (0.9305, 0.02526, 0.0), (0.9305, 0.02312, 0.0217), (0.9305, 0.01554, 0.04621), (0.9305, 0.0, 0.04621), (0.1107, 0.0, 0.04712), (0.1107, 0.03555, 0.04712)], [], [(8, 9, 3, 2), (2, 3, 7, 6), (10, 11, 5, 4), (6, 7, 11, 10), (7, 3, 9, 11), (11, 9, 15, 12), (0, 1, 9, 8), (12, 15, 14, 13), (9, 1, 14, 15), (5, 11, 12, 13)])
_uv = me_cube_001.uv_layers.new(name='UVMap')
_uv.uv.foreach_set('vector', [0.375, 0.125, 0.625, 0.125, 0.625, 0.25, 0.375, 0.25, 0.375, 0.25, 0.625, 0.25, 0.625, 0.5, 0.375, 0.5, 0.375, 0.625, 0.625, 0.625, 0.625, 0.75, 0.375, 0.75, 0.375, 0.5, 0.625, 0.5, 0.625, 0.625, 0.375, 0.625, 0.625, 0.5, 0.875, 0.5, 0.875, 0.625, 0.625, 0.625, 0.625, 0.625, 0.875, 0.625, 0.875, 0.625, 0.625, 0.625, 0.375, 0.0, 0.625, 0.0, 0.625, 0.125, 0.375, 0.125, 0.625, 0.625, 0.875, 0.625, 0.875, 0.75, 0.625, 0.75, 0.625, 0.125, 0.625, 0.0, 0.625, 0.0, 0.625, 0.125, 0.625, 0.75, 0.625, 0.625, 0.625, 0.625, 0.625, 0.75])
me_cube_001.materials.append(mat_blue)
me_cube_001.use_remesh_fix_poles = True
me_cube_001.use_remesh_preserve_attributes = False
me_cube_001.update()
me_circle = bpy.data.meshes.new('Circle')
me_circle.from_pydata([(8.925e-09, 0.9866, 0.04291), (-0.1925, 0.9677, 0.04291), (-0.3776, 0.9115, 0.04291), (-0.5481, 0.8204, 0.04291), (-0.6977, 0.6977, 0.04291), (-0.8204, 0.5481, 0.04291), (-0.9115, 0.3776, 0.04291), (-0.9677, 0.1925, 0.04291), (-0.9866, -4.234e-07, 0.04291), (-0.9677, -0.1925, 0.04291), (-0.9115, -0.3776, 0.04291), (-0.8204, -0.5481, 0.04291), (-0.6977, -0.6977, 0.04291), (-0.5481, -0.8204, 0.04291), (-0.3776, -0.9115, 0.04291), (-0.1925, -0.9677, 0.04291), (9.518e-08, -0.9866, 0.04291), (0.1925, -0.9677, 0.04291), (0.3776, -0.9115, 0.04291), (0.5481, -0.8204, 0.04291), (0.6977, -0.6977, 0.04291), (0.8204, -0.5481, 0.04291), (0.9115, -0.3776, 0.04291), (0.9677, -0.1925, 0.04291), (0.9866, -3.685e-07, 0.04291), (0.9677, 0.1925, 0.04291), (0.9115, 0.3776, 0.04291), (0.8204, 0.5481, 0.04291), (0.6977, 0.6977, 0.04291), (0.5481, 0.8204, 0.04291), (0.3776, 0.9115, 0.04291), (0.1925, 0.9677, 0.04291), (5.958e-09, 0.9025, 0.04291), (-0.1761, 0.8852, 0.04291), (-0.3454, 0.8338, 0.04291), (-0.5014, 0.7504, 0.04291), (-0.6382, 0.6382, 0.04291), (-0.7504, 0.5014, 0.04291), (-0.8338, 0.3454, 0.04291), (-0.8852, 0.1761, 0.04291), (-0.9025, -4.197e-07, 0.04291), (-0.8852, -0.1761, 0.04291), (-0.8338, -0.3454, 0.04291), (-0.7504, -0.5014, 0.04291), (-0.6382, -0.6382, 0.04291), (-0.5014, -0.7504, 0.04291), (-0.3454, -0.8338, 0.04291), (-0.1761, -0.8852, 0.04291), (8.486e-08, -0.9025, 0.04291), (0.1761, -0.8852, 0.04291), (0.3454, -0.8338, 0.04291), (0.5014, -0.7504, 0.04291), (0.6382, -0.6382, 0.04291), (0.7504, -0.5014, 0.04291), (0.8338, -0.3454, 0.04291), (0.8852, -0.1761, 0.04291), (0.9025, -3.695e-07, 0.04291), (0.8852, 0.1761, 0.04291), (0.8338, 0.3454, 0.04291), (0.7504, 0.5014, 0.04291), (0.6382, 0.6382, 0.04291), (0.5014, 0.7504, 0.04291), (0.3454, 0.8338, 0.04291), (0.1761, 0.8852, 0.04291), (-0.1925, 0.9677, 0.1146), (8.925e-09, 0.9866, 0.1146), (-0.3776, 0.9115, 0.1146), (-0.5481, 0.8204, 0.1146), (-0.6977, 0.6977, 0.1146), (-0.8204, 0.5481, 0.1146), (-0.9115, 0.3776, 0.1146), (-0.9677, 0.1925, 0.1146), (-0.9866, -4.234e-07, 0.1146), (-0.9677, -0.1925, 0.1146), (-0.9115, -0.3776, 0.1146), (-0.8204, -0.5481, 0.1146), (-0.6977, -0.6977, 0.1146), (-0.5481, -0.8204, 0.1146), (-0.3776, -0.9115, 0.1146), (-0.1925, -0.9677, 0.1146), (9.518e-08, -0.9866, 0.1146), (0.1925, -0.9677, 0.1146), (0.3776, -0.9115, 0.1146), (0.5481, -0.8204, 0.1146), (0.6977, -0.6977, 0.1146), (0.8204, -0.5481, 0.1146), (0.9115, -0.3776, 0.1146), (0.9677, -0.1925, 0.1146), (0.9866, -3.685e-07, 0.1146), (0.9677, 0.1925, 0.1146), (0.9115, 0.3776, 0.1146), (0.8204, 0.5481, 0.1146), (0.6977, 0.6977, 0.1146), (0.5481, 0.8204, 0.1146), (0.3776, 0.9115, 0.1146), (0.1925, 0.9677, 0.1146), (-0.1761, 0.8852, 0.1146), (5.958e-09, 0.9025, 0.1146), (-0.3454, 0.8338, 0.1146), (-0.5014, 0.7504, 0.1146), (-0.6382, 0.6382, 0.1146), (-0.7504, 0.5014, 0.1146), (-0.8338, 0.3454, 0.1146), (-0.8852, 0.1761, 0.1146), (-0.9025, -4.197e-07, 0.1146), (-0.8852, -0.1761, 0.1146), (-0.8338, -0.3454, 0.1146), (-0.7504, -0.5014, 0.1146), (-0.6382, -0.6382, 0.1146), (-0.5014, -0.7504, 0.1146), (-0.3454, -0.8338, 0.1146), (-0.1761, -0.8852, 0.1146), (8.486e-08, -0.9025, 0.1146), (0.1761, -0.8852, 0.1146), (0.3454, -0.8338, 0.1146), (0.5014, -0.7504, 0.1146), (0.6382, -0.6382, 0.1146), (0.7504, -0.5014, 0.1146), (0.8338, -0.3454, 0.1146), (0.8852, -0.1761, 0.1146), (0.9025, -3.695e-07, 0.1146), (0.8852, 0.1761, 0.1146), (0.8338, 0.3454, 0.1146), (0.7504, 0.5014, 0.1146), (0.6382, 0.6382, 0.1146), (0.5014, 0.7504, 0.1146), (0.3454, 0.8338, 0.1146), (0.1761, 0.8852, 0.1146)], [], [(7, 39, 40, 8), (21, 53, 54, 22), (8, 40, 41, 9), (22, 54, 55, 23), (9, 41, 42, 10), (23, 55, 56, 24), (10, 42, 43, 11), (24, 56, 57, 25), (11, 43, 44, 12), (25, 57, 58, 26), (12, 44, 45, 13), (26, 58, 59, 27), (13, 45, 46, 14), (0, 32, 33, 1), (27, 59, 60, 28), (14, 46, 47, 15), (1, 33, 34, 2), (28, 60, 61, 29), (15, 47, 48, 16), (2, 34, 35, 3), (29, 61, 62, 30), (16, 48, 49, 17), (3, 35, 36, 4), (30, 62, 63, 31), (17, 49, 50, 18), (4, 36, 37, 5), (31, 63, 32, 0), (18, 50, 51, 19), (5, 37, 38, 6), (19, 51, 52, 20), (6, 38, 39, 7), (20, 52, 53, 21), (71, 72, 104, 103), (85, 86, 118, 117), (72, 73, 105, 104), (86, 87, 119, 118), (73, 74, 106, 105), (87, 88, 120, 119), (74, 75, 107, 106), (88, 89, 121, 120), (75, 76, 108, 107), (89, 90, 122, 121), (76, 77, 109, 108), (90, 91, 123, 122), (77, 78, 110, 109), (65, 64, 96, 97), (91, 92, 124, 123), (78, 79, 111, 110), (64, 66, 98, 96), (92, 93, 125, 124), (79, 80, 112, 111), (66, 67, 99, 98), (93, 94, 126, 125), (80, 81, 113, 112), (67, 68, 100, 99), (94, 95, 127, 126), (81, 82, 114, 113), (68, 69, 101, 100), (95, 65, 97, 127), (82, 83, 115, 114), (69, 70, 102, 101), (83, 84, 116, 115), (70, 71, 103, 102), (84, 85, 117, 116), (41, 40, 104, 105), (14, 15, 79, 78), (42, 41, 105, 106), (15, 16, 80, 79), (43, 42, 106, 107), (16, 17, 81, 80), (44, 43, 107, 108), (17, 18, 82, 81), (45, 44, 108, 109), (18, 19, 83, 82), (46, 45, 109, 110), (19, 20, 84, 83), (47, 46, 110, 111), (20, 21, 85, 84), (48, 47, 111, 112), (21, 22, 86, 85), (49, 48, 112, 113), (22, 23, 87, 86), (50, 49, 113, 114), (23, 24, 88, 87), (51, 50, 114, 115), (24, 25, 89, 88), (52, 51, 115, 116), (25, 26, 90, 89), (53, 52, 116, 117), (26, 27, 91, 90), (0, 1, 64, 65), (54, 53, 117, 118), (27, 28, 92, 91), (1, 2, 66, 64), (55, 54, 118, 119), (28, 29, 93, 92), (2, 3, 67, 66), (56, 55, 119, 120), (29, 30, 94, 93), (3, 4, 68, 67), (57, 56, 120, 121), (30, 31, 95, 94), (4, 5, 69, 68), (58, 57, 121, 122), (31, 0, 65, 95), (5, 6, 70, 69), (59, 58, 122, 123), (33, 32, 97, 96), (6, 7, 71, 70), (60, 59, 123, 124), (34, 33, 96, 98), (7, 8, 72, 71), (61, 60, 124, 125), (35, 34, 98, 99), (8, 9, 73, 72), (62, 61, 125, 126), (36, 35, 99, 100), (9, 10, 74, 73), (63, 62, 126, 127), (37, 36, 100, 101), (10, 11, 75, 74), (32, 63, 127, 97), (38, 37, 101, 102), (11, 12, 76, 75), (39, 38, 102, 103), (12, 13, 77, 76), (40, 39, 103, 104), (13, 14, 78, 77)])
_uv = me_circle.uv_layers.new(name='UVMap')
_uv.uv.foreach_set('vector', [0.0, 0.0, 0.0, 0.0, 0.0, 0.0, 0.0, 0.0, 0.0, 0.0, 0.0, 0.0, 0.0, 0.0, 0.0, 0.0, 0.0, 0.0, 0.0, 0.0, 0.0, 0.0, 0.0, 0.0, 0.0, 0.0, 0.0, 0.0, 0.0, 0.0, 0.0, 0.0, 0.0, 0.0, 0.0, 0.0, 0.0, 0.0, 0.0, 0.0, 0.0, 0.0, 0.0, 0.0, 0.0, 0.0, 0.0, 0.0, 0.0, 0.0, 0.0, 0.0, 0.0, 0.0, 0.0, 0.0, 0.0, 0.0, 0.0, 0.0, 0.0, 0.0, 0.0, 0.0, 0.0, 0.0, 0.0, 0.0, 0.0, 0.0, 0.0, 0.0, 0.0, 0.0, 0.0, 0.0, 0.0, 0.0, 0.0, 0.0, 0.0, 0.0, 0.0, 0.0, 0.0, 0.0, 0.0, 0.0, 0.0, 0.0, 0.0, 0.0, 0.0, 0.0, 0.0, 0.0, 0.0, 0.0, 0.0, 0.0, 0.0, 0.0, 0.0, 0.0, 0.0, 0.0, 0.0, 0.0, 0.0, 0.0, 0.0, 0.0, 0.0, 0.0, 0.0, 0.0, 0.0, 0.0, 0.0, 0.0, 0.0, 0.0, 0.0, 0.0, 0.0, 0.0, 0.0, 0.0, 0.0, 0.0, 0.0, 0.0, 0.0, 0.0, 0.0, 0.0, 0.0, 0.0, 0.0, 0.0, 0.0, 0.0, 0.0, 0.0, 0.0, 0.0, 0.0, 0.0, 0.0, 0.0, 0.0, 0.0, 0.0, 0.0, 0.0, 0.0, 0.0, 0.0, 0.0, 0.0, 0.0, 0.0, 0.0, 0.0, 0.0, 0.0, 0.0, 0.0, 0.0, 0.0, 0.0, 0.0, 0.0, 0.0, 0.0, 0.0, 0.0, 0.0, 0.0, 0.0, 0.0, 0.0, 0.0, 0.0, 0.0, 0.0, 0.0, 0.0, 0.0, 0.0, 0.0, 0.0, 0.0, 0.0, 0.0, 0.0, 0.0, 0.0, 0.0, 0.0, 0.0, 0.0, 0.0, 0.0, 0.0, 0.0, 0.0, 0.0, 0.0, 0.0, 0.0, 0.0, 0.0, 0.0, 0.0, 0.0, 0.0, 0.0, 0.0, 0.0, 0.0, 0.0, 0.0, 0.0, 0.0, 0.0, 0.0, 0.0, 0.0, 0.0, 0.0, 0.0, 0.0, 0.0, 0.0, 0.0, 0.0, 0.0, 0.0, 0.0, 0.0, 0.0, 0.0, 0.0, 0.0, 0.0, 0.0, 0.0, 0.0, 0.0, 0.0, 0.0, 0.0, 0.0, 0.0, 0.0, 0.0, 0.0, 0.0, 0.0, 0.0, 0.0, 0.0, 0.0, 0.0, 0.0, 0.0, 0.0, 0.0, 0.0, 0.0, 0.0, 0.0, 0.0, 0.0, 0.0, 0.0, 0.0, 0.0, 0.0, 0.0, 0.0, 0.0, 0.0, 0.0, 0.0, 0.0, 0.0, 0.0, 0.0, 0.0, 0.0, 0.0, 0.0, 0.0, 0.0, 0.0, 0.0, 0.0, 0.0, 0.0, 0.0, 0.0, 0.0, 0.0, 0.0, 0.0, 0.0, 0.0, 0.0, 0.0, 0.0, 0.0, 0.0, 0.0, 0.0, 0.0, 0.0, 0.0, 0.0, 0.0, 0.0, 0.0, 0.0, 0.0, 0.0, 0.0, 0.0, 0.0, 0.0, 0.0, 0.0, 0.0, 0.0, 0.0, 0.0, 0.0, 0.0, 0.0, 0.0, 0.0, 0.0, 0.0, 0.0, 0.0, 0.0, 0.0, 0.0, 0.0, 0.0, 0.0, 0.0, 0.0, 0.0, 0.0, 0.0, 0.0, 0.0, 0.0, 0.0, 0.0, 0.0, 0.0, 0.0, 0.0, 0.0, 0.0, 0.0, 0.0, 0.0, 0.0, 0.0, 0.0, 0.0, 0.0, 0.0, 0.0, 0.0, 0.0, 0.0, 0.0, 0.0, 0.0, 0.0, 0.0, 0.0, 0.0, 0.0, 0.0, 0.0, 0.0, 0.0, 0.0, 0.0, 0.0, 0.0, 0.0, 0.0, 0.0, 0.0, 0.0, 0.0, 0.0, 0.0, 0.0, 0.0, 0.0, 0.0, 0.0, 0.0, 0.0, 0.0, 0.0, 0.0, 0.0, 0.0, 0.0, 0.0, 0.0, 0.0, 0.0, 0.0, 0.0, 0.0, 0.0, 0.0, 0.0, 0.0, 0.0, 0.0, 0.0, 0.0, 0.0, 0.0, 0.0, 0.0, 0.0, 0.0, 0.0, 0.0, 0.0, 0.0, 0.0, 0.0, 0.0, 0.0, 0.0, 0.0, 0.0, 0.0, 0.0, 0.0, 0.0, 0.0, 0.0, 0.0, 0.0, 0.0, 0.0, 0.0, 0.0, 0.0, 0.0, 0.0, 0.0, 0.0, 0.0, 0.0, 0.0, 0.0, 0.0, 0.0, 0.0, 0.0, 0.0, 0.0, 0.0, 0.0, 0.0, 0.0, 0.0, 0.0, 0.0, 0.0, 0.0, 0.0, 0.0, 0.0, 0.0, 0.0, 0.0, 0.0, 0.0, 0.0, 0.0, 0.0, 0.0, 0.0, 0.0, 0.0, 0.0, 0.0, 0.0, 0.0, 0.0, 0.0, 0.0, 0.0, 0.0, 0.0, 0.0, 0.0, 0.0, 0.0, 0.0, 0.0, 0.0, 0.0, 0.0, 0.0, 0.0, 0.0, 0.0, 0.0, 0.0, 0.0, 0.0, 0.0, 0.0, 0.0, 0.0, 0.0, 0.0, 0.0, 0.0, 0.0, 0.0, 0.0, 0.0, 0.0, 0.0, 0.0, 0.0, 0.0, 0.0, 0.0, 0.0, 0.0, 0.0, 0.0, 0.0, 0.0, 0.0, 0.0, 0.0, 0.0, 0.0, 0.0, 0.0, 0.0, 0.0, 0.0, 0.0, 0.0, 0.0, 0.0, 0.0, 0.0, 0.0, 0.0, 0.0, 0.0, 0.0, 0.0, 0.0, 0.0, 0.0, 0.0, 0.0, 0.0, 0.0, 0.0, 0.0, 0.0, 0.0, 0.0, 0.0, 0.0, 0.0, 0.0, 0.0, 0.0, 0.0, 0.0, 0.0, 0.0, 0.0, 0.0, 0.0, 0.0, 0.0, 0.0, 0.0, 0.0, 0.0, 0.0, 0.0, 0.0, 0.0, 0.0, 0.0, 0.0, 0.0, 0.0, 0.0, 0.0, 0.0, 0.0, 0.0, 0.0, 0.0, 0.0, 0.0, 0.0, 0.0, 0.0, 0.0, 0.0, 0.0, 0.0, 0.0, 0.0, 0.0, 0.0, 0.0, 0.0, 0.0, 0.0, 0.0, 0.0, 0.0, 0.0, 0.0, 0.0, 0.0, 0.0, 0.0, 0.0, 0.0, 0.0, 0.0, 0.0, 0.0, 0.0, 0.0, 0.0, 0.0, 0.0, 0.0, 0.0, 0.0, 0.0, 0.0, 0.0, 0.0, 0.0, 0.0, 0.0, 0.0, 0.0, 0.0, 0.0, 0.0, 0.0, 0.0, 0.0, 0.0, 0.0, 0.0, 0.0, 0.0, 0.0, 0.0, 0.0, 0.0, 0.0, 0.0, 0.0, 0.0, 0.0, 0.0, 0.0, 0.0, 0.0, 0.0, 0.0, 0.0, 0.0, 0.0, 0.0, 0.0, 0.0, 0.0, 0.0, 0.0, 0.0, 0.0, 0.0, 0.0, 0.0, 0.0, 0.0, 0.0, 0.0, 0.0, 0.0, 0.0, 0.0, 0.0, 0.0, 0.0, 0.0, 0.0, 0.0, 0.0, 0.0, 0.0, 0.0, 0.0, 0.0, 0.0, 0.0, 0.0, 0.0, 0.0, 0.0, 0.0, 0.0, 0.0, 0.0, 0.0, 0.0, 0.0, 0.0, 0.0, 0.0, 0.0, 0.0, 0.0, 0.0, 0.0, 0.0, 0.0, 0.0, 0.0, 0.0, 0.0, 0.0, 0.0, 0.0, 0.0, 0.0, 0.0, 0.0, 0.0, 0.0, 0.0, 0.0, 0.0, 0.0, 0.0, 0.0, 0.0, 0.0, 0.0, 0.0, 0.0, 0.0, 0.0, 0.0, 0.0, 0.0, 0.0, 0.0, 0.0, 0.0, 0.0, 0.0, 0.0, 0.0, 0.0, 0.0, 0.0, 0.0, 0.0, 0.0, 0.0, 0.0, 0.0, 0.0, 0.0, 0.0, 0.0, 0.0, 0.0, 0.0, 0.0, 0.0, 0.0, 0.0, 0.0, 0.0, 0.0, 0.0, 0.0, 0.0, 0.0, 0.0, 0.0, 0.0, 0.0, 0.0, 0.0, 0.0, 0.0, 0.0, 0.0, 0.0, 0.0, 0.0, 0.0, 0.0, 0.0, 0.0, 0.0, 0.0, 0.0, 0.0, 0.0, 0.0, 0.0, 0.0, 0.0, 0.0, 0.0, 0.0, 0.0, 0.0, 0.0, 0.0, 0.0, 0.0, 0.0, 0.0, 0.0, 0.0, 0.0, 0.0, 0.0, 0.0, 0.0, 0.0, 0.0, 0.0, 0.0, 0.0, 0.0, 0.0, 0.0, 0.0, 0.0, 0.0, 0.0, 0.0, 0.0, 0.0, 0.0, 0.0, 0.0, 0.0, 0.0, 0.0, 0.0, 0.0, 0.0, 0.0, 0.0, 0.0, 0.0, 0.0, 0.0, 0.0, 0.0, 0.0, 0.0, 0.0, 0.0, 0.0, 0.0, 0.0, 0.0, 0.0, 0.0, 0.0, 0.0, 0.0, 0.0, 0.0, 0.0, 0.0, 0.0, 0.0, 0.0, 0.0, 0.0, 0.0, 0.0, 0.0, 0.0, 0.0, 0.0, 0.0, 0.0, 0.0, 0.0, 0.0, 0.0, 0.0, 0.0, 0.0, 0.0, 0.0, 0.0, 0.0, 0.0, 0.0, 0.0, 0.0, 0.0, 0.0, 0.0, 0.0, 0.0, 0.0, 0.0, 0.0, 0.0, 0.0, 0.0, 0.0, 0.0, 0.0, 0.0, 0.0, 0.0, 0.0, 0.0, 0.0, 0.0, 0.0, 0.0, 0.0, 0.0, 0.0, 0.0, 0.0, 0.0, 0.0, 0.0, 0.0, 0.0, 0.0, 0.0, 0.0, 0.0, 0.0, 0.0, 0.0, 0.0, 0.0, 0.0, 0.0, 0.0, 0.0, 0.0, 0.0, 0.0, 0.0, 0.0, 0.0, 0.0, 0.0, 0.0, 0.0, 0.0, 0.0, 0.0, 0.0, 0.0, 0.0, 0.0, 0.0, 0.0, 0.0, 0.0, 0.0, 0.0, 0.0, 0.0, 0.0, 0.0, 0.0, 0.0, 0.0, 0.0, 0.0, 0.0, 0.0, 0.0, 0.0, 0.0, 0.0, 0.0, 0.0])
me_circle.materials.append(mat_blue)
me_circle.use_remesh_fix_poles = True
me_circle.use_remesh_preserve_attributes = False
me_circle.update()
me_cube_003 = bpy.data.meshes.new('Cube.003')
me_cube_003.from_pydata([(-2.254, -0.4316, -1.0), (-1.407, -0.4316, 1.238), (-2.254, -0.1929, -1.0), (-1.407, -0.1929, 1.238), (-2.096, -0.4316, -1.0), (-1.248, -0.4316, 1.238), (-2.096, -0.1929, -1.0), (-1.248, -0.1929, 1.238), (-1.407, -0.4316, 1.445), (-1.407, -0.1929, 1.445), (-1.248, -0.1929, 1.445), (-1.248, -0.4316, 1.445), (0.0, -0.1929, 1.238), (0.0, -0.4316, 1.238), (0.0, -0.1929, 1.445), (0.0, -0.4316, 1.445), (-2.216, -0.4316, -0.8983), (-2.177, -0.4316, -0.7966), (-2.139, -0.4316, -0.6949), (-2.1, -0.4316, -0.5932), (-2.062, -0.4316, -0.4915), (-2.023, -0.4316, -0.3897), (-1.985, -0.4316, -0.288), (-1.946, -0.4316, -0.1863), (-1.908, -0.4316, -0.08461), (-1.869, -0.4316, 0.0171), (-1.831, -0.4316, 0.1188), (-1.792, -0.4316, 0.2205), (-1.753, -0.4316, 0.3222), (-1.715, -0.4316, 0.4239), (-1.676, -0.4316, 0.5256), (-1.638, -0.4316, 0.6274), (-1.599, -0.4316, 0.7291), (-1.561, -0.4316, 0.8308), (-1.522, -0.4316, 0.9325), (-1.484, -0.4316, 1.034), (-1.445, -0.4316, 1.136), (-1.445, -0.1929, 1.136), (-1.484, -0.1929, 1.034), (-1.522, -0.1929, 0.9325), (-1.561, -0.1929, 0.8308), (-1.599, -0.1929, 0.7291), (-1.638, -0.1929, 0.6274), (-1.676, -0.1929, 0.5256), (-1.715, -0.1929, 0.4239), (-1.753, -0.1929, 0.3222), (-1.792, -0.1929, 0.2205), (-1.831, -0.1929, 0.1188), (-1.869, -0.1929, 0.0171), (-1.908, -0.1929, -0.08461), (-1.946, -0.1929, -0.1863), (-1.985, -0.1929, -0.288), (-2.023, -0.1929, -0.3897), (-2.062, -0.1929, -0.4915), (-2.1, -0.1929, -0.5932), (-2.139, -0.1929, -0.6949), (-2.177, -0.1929, -0.7966), (-2.216, -0.1929, -0.8983), (-1.287, -0.1929, 1.136), (-1.325, -0.1929, 1.034), (-1.364, -0.1929, 0.9325), (-1.402, -0.1929, 0.8308), (-1.441, -0.1929, 0.7291), (-1.479, -0.1929, 0.6274), (-1.518, -0.1929, 0.5256), (-1.556, -0.1929, 0.4239), (-1.595, -0.1929, 0.3222), (-1.633, -0.1929, 0.2205), (-1.672, -0.1929, 0.1188), (-1.71, -0.1929, 0.0171), (-1.749, -0.1929, -0.08461), (-1.787, -0.1929, -0.1863), (-1.826, -0.1929, -0.288), (-1.864, -0.1929, -0.3897), (-1.903, -0.1929, -0.4915), (-1.941, -0.1929, -0.5932), (-1.98, -0.1929, -0.6949), (-2.018, -0.1929, -0.7966), (-2.057, -0.1929, -0.8983), (-1.287, -0.4316, 1.136), (-1.325, -0.4316, 1.034), (-1.364, -0.4316, 0.9325), (-1.402, -0.4316, 0.8308), (-1.441, -0.4316, 0.7291), (-1.479, -0.4316, 0.6274), (-1.518, -0.4316, 0.5256), (-1.556, -0.4316, 0.4239), (-1.595, -0.4316, 0.3222), (-1.633, -0.4316, 0.2205), (-1.672, -0.4316, 0.1188), (-1.71, -0.4316, 0.0171), (-1.749, -0.4316, -0.08461), (-1.787, -0.4316, -0.1863), (-1.826, -0.4316, -0.288), (-1.864, -0.4316, -0.3897), (-1.903, -0.4316, -0.4915), (-1.941, -0.4316, -0.5932), (-1.98, -0.4316, -0.6949), (-2.018, -0.4316, -0.7966), (-2.057, -0.4316, -0.8983), (-1.445, 0.0, 1.136), (-1.484, 0.0, 1.034), (-1.561, 0.0, 0.8308), (-1.599, 0.0, 0.7291), (-1.676, 0.0, 0.5256), (-1.715, 0.0, 0.4239), (-1.792, 0.0, 0.2205), (-1.831, 0.0, 0.1188), (-1.908, 0.0, -0.08461), (-1.946, 0.0, -0.1863), (-2.023, 0.0, -0.3897), (-2.062, 0.0, -0.4915), (-2.139, 0.0, -0.6949), (-2.177, 0.0, -0.7966), (-1.287, 0.0, 1.136), (-1.325, 0.0, 1.034), (-1.402, 0.0, 0.8308), (-1.441, 0.0, 0.7291), (-1.518, 0.0, 0.5256), (-1.556, 0.0, 0.4239), (-1.633, 0.0, 0.2205), (-1.672, 0.0, 0.1188), (-1.749, 0.0, -0.08461), (-1.787, 0.0, -0.1863), (-1.864, 0.0, -0.3897), (-1.903, 0.0, -0.4915), (-1.98, 0.0, -0.6949), (-2.018, 0.0, -0.7966)], [], [(36, 1, 3, 37), (37, 3, 7, 58), (58, 7, 5, 79), (79, 5, 1, 36), (2, 6, 4, 0), (1, 5, 11, 8), (10, 9, 8, 11), (7, 3, 9, 10), (11, 5, 13, 15), (3, 1, 8, 9), (10, 11, 15, 14), (5, 7, 12, 13), (7, 10, 14, 12), (4, 99, 16, 0), (99, 98, 17, 16), (98, 97, 18, 17), (97, 96, 19, 18), (96, 95, 20, 19), (95, 94, 21, 20), (94, 93, 22, 21), (93, 92, 23, 22), (92, 91, 24, 23), (91, 90, 25, 24), (90, 89, 26, 25), (89, 88, 27, 26), (88, 87, 28, 27), (87, 86, 29, 28), (86, 85, 30, 29), (85, 84, 31, 30), (84, 83, 32, 31), (83, 82, 33, 32), (82, 81, 34, 33), (81, 80, 35, 34), (80, 79, 36, 35), (6, 78, 99, 4), (78, 77, 98, 99), (77, 76, 97, 98), (76, 75, 96, 97), (75, 74, 95, 96), (74, 73, 94, 95), (73, 72, 93, 94), (72, 71, 92, 93), (71, 70, 91, 92), (70, 69, 90, 91), (69, 68, 89, 90), (68, 67, 88, 89), (67, 66, 87, 88), (66, 65, 86, 87), (65, 64, 85, 86), (64, 63, 84, 85), (63, 62, 83, 84), (62, 61, 82, 83), (61, 60, 81, 82), (60, 59, 80, 81), (59, 58, 79, 80), (2, 57, 78, 6), (57, 56, 77, 78), (47, 46, 106, 107), (55, 54, 75, 76), (54, 53, 74, 75), (46, 67, 120, 106), (52, 51, 72, 73), (51, 50, 71, 72), (58, 59, 115, 114), (49, 48, 69, 70), (48, 47, 68, 69), (68, 47, 107, 121), (46, 45, 66, 67), (45, 44, 65, 66), (70, 71, 123, 122), (43, 42, 63, 64), (42, 41, 62, 63), (44, 43, 104, 105), (40, 39, 60, 61), (39, 38, 59, 60), (49, 70, 122, 108), (0, 16, 57, 2), (16, 17, 56, 57), (17, 18, 55, 56), (18, 19, 54, 55), (19, 20, 53, 54), (20, 21, 52, 53), (21, 22, 51, 52), (22, 23, 50, 51), (23, 24, 49, 50), (24, 25, 48, 49), (25, 26, 47, 48), (26, 27, 46, 47), (27, 28, 45, 46), (28, 29, 44, 45), (29, 30, 43, 44), (30, 31, 42, 43), (31, 32, 41, 42), (32, 33, 40, 41), (33, 34, 39, 40), (34, 35, 38, 39), (35, 36, 37, 38), (73, 74, 125, 124), (65, 44, 105, 119), (61, 62, 117, 116), (43, 64, 118, 104), (77, 56, 113, 127), (50, 49, 108, 109), (55, 76, 126, 112), (76, 77, 127, 126), (62, 41, 103, 117), (38, 37, 100, 101), (64, 65, 119, 118), (40, 61, 116, 102), (74, 53, 111, 125), (53, 52, 110, 111), (52, 73, 124, 110), (59, 38, 101, 115), (41, 40, 102, 103), (67, 68, 121, 120), (37, 58, 114, 100), (71, 50, 109, 123), (56, 55, 112, 113)])
_uv = me_cube_003.uv_layers.new(name='UVMap')
_uv.uv.foreach_set('vector', [0.6136, 0.0, 0.625, 0.0, 0.625, 0.25, 0.6136, 0.25, 0.6136, 0.25, 0.625, 0.25, 0.625, 0.5, 0.6136, 0.5, 0.6136, 0.5, 0.625, 0.5, 0.625, 0.75, 0.6136, 0.75, 0.6136, 0.75, 0.625, 0.75, 0.625, 1.0, 0.6136, 1.0, 0.125, 0.5, 0.375, 0.5, 0.375, 0.75, 0.125, 0.75, 0.625, 1.0, 0.625, 0.75, 0.625, 0.75, 0.625, 1.0, 0.625, 0.5, 0.875, 0.5, 0.875, 0.75, 0.625, 0.75, 0.625, 0.5, 0.625, 0.25, 0.625, 0.25, 0.625, 0.5, 0.625, 0.75, 0.625, 0.75, 0.625, 0.75, 0.625, 0.75, 0.625, 0.25, 0.625, 0.0, 0.625, 0.0, 0.625, 0.25, 0.625, 0.5, 0.625, 0.75, 0.625, 0.75, 0.625, 0.5, 0.625, 0.75, 0.625, 0.5, 0.625, 0.5, 0.625, 0.75, 0.625, 0.5, 0.625, 0.5, 0.625, 0.5, 0.625, 0.5, 0.375, 0.75, 0.3864, 0.75, 0.3864, 1.0, 0.375, 1.0, 0.3864, 0.75, 0.3977, 0.75, 0.3977, 1.0, 0.3864, 1.0, 0.3977, 0.75, 0.4091, 0.75, 0.4091, 1.0, 0.3977, 1.0, 0.4091, 0.75, 0.4205, 0.75, 0.4205, 1.0, 0.4091, 1.0, 0.4205, 0.75, 0.4318, 0.75, 0.4318, 1.0, 0.4205, 1.0, 0.4318, 0.75, 0.4432, 0.75, 0.4432, 1.0, 0.4318, 1.0, 0.4432, 0.75, 0.4545, 0.75, 0.4545, 1.0, 0.4432, 1.0, 0.4545, 0.75, 0.4659, 0.75, 0.4659, 1.0, 0.4545, 1.0, 0.4659, 0.75, 0.4773, 0.75, 0.4773, 1.0, 0.4659, 1.0, 0.4773, 0.75, 0.4886, 0.75, 0.4886, 1.0, 0.4773, 1.0, 0.4886, 0.75, 0.5, 0.75, 0.5, 1.0, 0.4886, 1.0, 0.5, 0.75, 0.5114, 0.75, 0.5114, 1.0, 0.5, 1.0, 0.5114, 0.75, 0.5227, 0.75, 0.5227, 1.0, 0.5114, 1.0, 0.5227, 0.75, 0.5341, 0.75, 0.5341, 1.0, 0.5227, 1.0, 0.5341, 0.75, 0.5455, 0.75, 0.5455, 1.0, 0.5341, 1.0, 0.5455, 0.75, 0.5568, 0.75, 0.5568, 1.0, 0.5455, 1.0, 0.5568, 0.75, 0.5682, 0.75, 0.5682, 1.0, 0.5568, 1.0, 0.5682, 0.75, 0.5795, 0.75, 0.5795, 1.0, 0.5682, 1.0, 0.5795, 0.75, 0.5909, 0.75, 0.5909, 1.0, 0.5795, 1.0, 0.5909, 0.75, 0.6023, 0.75, 0.6023, 1.0, 0.5909, 1.0, 0.6023, 0.75, 0.6136, 0.75, 0.6136, 1.0, 0.6023, 1.0, 0.375, 0.5, 0.3864, 0.5, 0.3864, 0.75, 0.375, 0.75, 0.3864, 0.5, 0.3977, 0.5, 0.3977, 0.75, 0.3864, 0.75, 0.3977, 0.5, 0.4091, 0.5, 0.4091, 0.75, 0.3977, 0.75, 0.4091, 0.5, 0.4205, 0.5, 0.4205, 0.75, 0.4091, 0.75, 0.4205, 0.5, 0.4318, 0.5, 0.4318, 0.75, 0.4205, 0.75, 0.4318, 0.5, 0.4432, 0.5, 0.4432, 0.75, 0.4318, 0.75, 0.4432, 0.5, 0.4545, 0.5, 0.4545, 0.75, 0.4432, 0.75, 0.4545, 0.5, 0.4659, 0.5, 0.4659, 0.75, 0.4545, 0.75, 0.4659, 0.5, 0.4773, 0.5, 0.4773, 0.75, 0.4659, 0.75, 0.4773, 0.5, 0.4886, 0.5, 0.4886, 0.75, 0.4773, 0.75, 0.4886, 0.5, 0.5, 0.5, 0.5, 0.75, 0.4886, 0.75, 0.5, 0.5, 0.5114, 0.5, 0.5114, 0.75, 0.5, 0.75, 0.5114, 0.5, 0.5227, 0.5, 0.5227, 0.75, 0.5114, 0.75, 0.5227, 0.5, 0.5341, 0.5, 0.5341, 0.75, 0.5227, 0.75, 0.5341, 0.5, 0.5455, 0.5, 0.5455, 0.75, 0.5341, 0.75, 0.5455, 0.5, 0.5568, 0.5, 0.5568, 0.75, 0.5455, 0.75, 0.5568, 0.5, 0.5682, 0.5, 0.5682, 0.75, 0.5568, 0.75, 0.5682, 0.5, 0.5795, 0.5, 0.5795, 0.75, 0.5682, 0.75, 0.5795, 0.5, 0.5909, 0.5, 0.5909, 0.75, 0.5795, 0.75, 0.5909, 0.5, 0.6023, 0.5, 0.6023, 0.75, 0.5909, 0.75, 0.6023, 0.5, 0.6136, 0.5, 0.6136, 0.75, 0.6023, 0.75, 0.375, 0.25, 0.3864, 0.25, 0.3864, 0.5, 0.375, 0.5, 0.3864, 0.25, 0.3977, 0.25, 0.3977, 0.5, 0.3864, 0.5, 0.5, 0.25, 0.5114, 0.25, 0.5114, 0.25, 0.5, 0.25, 0.4091, 0.25, 0.4205, 0.25, 0.4205, 0.5, 0.4091, 0.5, 0.4205, 0.25, 0.4318, 0.25, 0.4318, 0.5, 0.4205, 0.5, 0.5114, 0.25, 0.5114, 0.5, 0.5114, 0.5, 0.5114, 0.25, 0.4432, 0.25, 0.4545, 0.25, 0.4545, 0.5, 0.4432, 0.5, 0.4545, 0.25, 0.4659, 0.25, 0.4659, 0.5, 0.4545, 0.5, 0.6136, 0.5, 0.6023, 0.5, 0.6023, 0.5, 0.6136, 0.5, 0.4773, 0.25, 0.4886, 0.25, 0.4886, 0.5, 0.4773, 0.5, 0.4886, 0.25, 0.5, 0.25, 0.5, 0.5, 0.4886, 0.5, 0.5, 0.5, 0.5, 0.25, 0.5, 0.25, 0.5, 0.5, 0.5114, 0.25, 0.5227, 0.25, 0.5227, 0.5, 0.5114, 0.5, 0.5227, 0.25, 0.5341, 0.25, 0.5341, 0.5, 0.5227, 0.5, 0.4773, 0.5, 0.4659, 0.5, 0.4659, 0.5, 0.4773, 0.5, 0.5455, 0.25, 0.5568, 0.25, 0.5568, 0.5, 0.5455, 0.5, 0.5568, 0.25, 0.5682, 0.25, 0.5682, 0.5, 0.5568, 0.5, 0.5341, 0.25, 0.5455, 0.25, 0.5455, 0.25, 0.5341, 0.25, 0.5795, 0.25, 0.5909, 0.25, 0.5909, 0.5, 0.5795, 0.5, 0.5909, 0.25, 0.6023, 0.25, 0.6023, 0.5, 0.5909, 0.5, 0.4773, 0.25, 0.4773, 0.5, 0.4773, 0.5, 0.4773, 0.25, 0.375, 0.0, 0.3864, 0.0, 0.3864, 0.25, 0.375, 0.25, 0.3864, 0.0, 0.3977, 0.0, 0.3977, 0.25, 0.3864, 0.25, 0.3977, 0.0, 0.4091, 0.0, 0.4091, 0.25, 0.3977, 0.25, 0.4091, 0.0, 0.4205, 0.0, 0.4205, 0.25, 0.4091, 0.25, 0.4205, 0.0, 0.4318, 0.0, 0.4318, 0.25, 0.4205, 0.25, 0.4318, 0.0, 0.4432, 0.0, 0.4432, 0.25, 0.4318, 0.25, 0.4432, 0.0, 0.4545, 0.0, 0.4545, 0.25, 0.4432, 0.25, 0.4545, 0.0, 0.4659, 0.0, 0.4659, 0.25, 0.4545, 0.25, 0.4659, 0.0, 0.4773, 0.0, 0.4773, 0.25, 0.4659, 0.25, 0.4773, 0.0, 0.4886, 0.0, 0.4886, 0.25, 0.4773, 0.25, 0.4886, 0.0, 0.5, 0.0, 0.5, 0.25, 0.4886, 0.25, 0.5, 0.0, 0.5114, 0.0, 0.5114, 0.25, 0.5, 0.25, 0.5114, 0.0, 0.5227, 0.0, 0.5227, 0.25, 0.5114, 0.25, 0.5227, 0.0, 0.5341, 0.0, 0.5341, 0.25, 0.5227, 0.25, 0.5341, 0.0, 0.5455, 0.0, 0.5455, 0.25, 0.5341, 0.25, 0.5455, 0.0, 0.5568, 0.0, 0.5568, 0.25, 0.5455, 0.25, 0.5568, 0.0, 0.5682, 0.0, 0.5682, 0.25, 0.5568, 0.25, 0.5682, 0.0, 0.5795, 0.0, 0.5795, 0.25, 0.5682, 0.25, 0.5795, 0.0, 0.5909, 0.0, 0.5909, 0.25, 0.5795, 0.25, 0.5909, 0.0, 0.6023, 0.0, 0.6023, 0.25, 0.5909, 0.25, 0.6023, 0.0, 0.6136, 0.0, 0.6136, 0.25, 0.6023, 0.25, 0.4432, 0.5, 0.4318, 0.5, 0.4318, 0.5, 0.4432, 0.5, 0.5341, 0.5, 0.5341, 0.25, 0.5341, 0.25, 0.5341, 0.5, 0.5795, 0.5, 0.5682, 0.5, 0.5682, 0.5, 0.5795, 0.5, 0.5455, 0.25, 0.5455, 0.5, 0.5455, 0.5, 0.5455, 0.25, 0.3977, 0.5, 0.3977, 0.25, 0.3977, 0.25, 0.3977, 0.5, 0.4659, 0.25, 0.4773, 0.25, 0.4773, 0.25, 0.4659, 0.25, 0.4091, 0.25, 0.4091, 0.5, 0.4091, 0.5, 0.4091, 0.25, 0.4091, 0.5, 0.3977, 0.5, 0.3977, 0.5, 0.4091, 0.5, 0.5682, 0.5, 0.5682, 0.25, 0.5682, 0.25, 0.5682, 0.5, 0.6023, 0.25, 0.6136, 0.25, 0.6136, 0.25, 0.6023, 0.25, 0.5455, 0.5, 0.5341, 0.5, 0.5341, 0.5, 0.5455, 0.5, 0.5795, 0.25, 0.5795, 0.5, 0.5795, 0.5, 0.5795, 0.25, 0.4318, 0.5, 0.4318, 0.25, 0.4318, 0.25, 0.4318, 0.5, 0.4318, 0.25, 0.4432, 0.25, 0.4432, 0.25, 0.4318, 0.25, 0.4432, 0.25, 0.4432, 0.5, 0.4432, 0.5, 0.4432, 0.25, 0.6023, 0.5, 0.6023, 0.25, 0.6023, 0.25, 0.6023, 0.5, 0.5682, 0.25, 0.5795, 0.25, 0.5795, 0.25, 0.5682, 0.25, 0.5114, 0.5, 0.5, 0.5, 0.5, 0.5, 0.5114, 0.5, 0.6136, 0.25, 0.6136, 0.5, 0.6136, 0.5, 0.6136, 0.25, 0.4659, 0.5, 0.4659, 0.25, 0.4659, 0.25, 0.4659, 0.5, 0.3977, 0.25, 0.4091, 0.25, 0.4091, 0.25, 0.3977, 0.25])
me_cube_003.materials.append(mat_blue)
me_cube_003.use_remesh_fix_poles = True
me_cube_003.use_remesh_preserve_attributes = False
me_cube_003.update()
me_cylinder_003 = bpy.data.meshes.new('Cylinder.003')
me_cylinder_003.from_pydata([(0.9033, 0.1091, 0.08181), (0.9779, 0.1091, 0.08181), (0.9033, 0.107, 0.06052), (0.9779, 0.107, 0.06052), (0.9033, 0.1008, 0.04005), (0.9779, 0.1008, 0.04005), (0.9033, 0.09074, 0.02118), (0.9779, 0.09074, 0.02118), (0.9033, 0.07716, 0.004647), (0.9779, 0.07716, 0.004647), (0.9033, 0.06063, -0.008924), (0.9779, 0.06063, -0.008924), (0.9033, 0.04176, -0.01901), (0.9779, 0.04176, -0.01901), (0.9033, 0.02129, -0.02522), (0.9779, 0.02129, -0.02522), (0.9033, 1.391e-09, -0.02732), (0.9779, 1.391e-09, -0.02732), (0.9033, -0.02129, -0.02522), (0.9779, -0.02129, -0.02522), (0.9033, -0.04176, -0.01901), (0.9779, -0.04176, -0.01901), (0.9033, -0.06063, -0.008924), (0.9779, -0.06063, -0.008924), (0.9033, -0.07716, 0.004647), (0.9779, -0.07716, 0.004647), (0.9033, -0.09074, 0.02118), (0.9779, -0.09074, 0.02118), (0.9033, -0.1008, 0.04005), (0.9779, -0.1008, 0.04005), (0.9033, -0.107, 0.06052), (0.9779, -0.107, 0.06052), (0.9033, -0.1091, 0.08181), (0.9779, -0.1091, 0.08181), (0.9033, -0.107, 0.1031), (0.9779, -0.107, 0.1031), (0.9033, -0.1008, 0.1236), (0.9779, -0.1008, 0.1236), (0.9033, -0.09074, 0.1424), (0.9779, -0.09074, 0.1424), (0.9033, -0.07716, 0.159), (0.9779, -0.07716, 0.159), (0.9033, -0.06063, 0.1725), (0.9779, -0.06063, 0.1725), (0.9033, -0.04176, 0.1826), (0.9779, -0.04176, 0.1826), (0.9033, -0.02129, 0.1888), (0.9779, -0.02129, 0.1888), (0.9033, 7.463e-09, 0.1909), (0.9779, 7.463e-09, 0.1909), (0.9033, 0.02129, 0.1888), (0.9779, 0.02129, 0.1888), (0.9033, 0.04176, 0.1826), (0.9779, 0.04176, 0.1826), (0.9033, 0.06063, 0.1725), (0.9779, 0.06063, 0.1725), (0.9033, 0.07716, 0.159), (0.9779, 0.07716, 0.159), (0.9033, 0.09074, 0.1424), (0.9779, 0.09074, 0.1424), (0.9033, 0.1008, 0.1236), (0.9779, 0.1008, 0.1236), (0.9033, 0.107, 0.1031), (0.9779, 0.107, 0.1031)], [], [(0, 1, 3, 2), (2, 3, 5, 4), (4, 5, 7, 6), (6, 7, 9, 8), (8, 9, 11, 10), (10, 11, 13, 12), (12, 13, 15, 14), (14, 15, 17, 16), (16, 17, 19, 18), (18, 19, 21, 20), (20, 21, 23, 22), (22, 23, 25, 24), (24, 25, 27, 26), (26, 27, 29, 28), (28, 29, 31, 30), (30, 31, 33, 32), (32, 33, 35, 34), (34, 35, 37, 36), (36, 37, 39, 38), (38, 39, 41, 40), (40, 41, 43, 42), (42, 43, 45, 44), (44, 45, 47, 46), (46, 47, 49, 48), (48, 49, 51, 50), (50, 51, 53, 52), (52, 53, 55, 54), (54, 55, 57, 56), (56, 57, 59, 58), (58, 59, 61, 60), (3, 1, 63, 61, 59, 57, 55, 53, 51, 49, 47, 45, 43, 41, 39, 37, 35, 33, 31, 29, 27, 25, 23, 21, 19, 17, 15, 13, 11, 9, 7, 5), (60, 61, 63, 62), (62, 63, 1, 0), (0, 2, 4, 6, 8, 10, 12, 14, 16, 18, 20, 22, 24, 26, 28, 30, 32, 34, 36, 38, 40, 42, 44, 46, 48, 50, 52, 54, 56, 58, 60, 62)])
_uv = me_cylinder_003.uv_layers.new(name='UVMap')
_uv.uv.foreach_set('vector', [1.0, 0.5, 1.0, 1.0, 0.9688, 1.0, 0.9688, 0.5, 0.9688, 0.5, 0.9688, 1.0, 0.9375, 1.0, 0.9375, 0.5, 0.9375, 0.5, 0.9375, 1.0, 0.9062, 1.0, 0.9062, 0.5, 0.9062, 0.5, 0.9062, 1.0, 0.875, 1.0, 0.875, 0.5, 0.875, 0.5, 0.875, 1.0, 0.8438, 1.0, 0.8438, 0.5, 0.8438, 0.5, 0.8438, 1.0, 0.8125, 1.0, 0.8125, 0.5, 0.8125, 0.5, 0.8125, 1.0, 0.7812, 1.0, 0.7812, 0.5, 0.7812, 0.5, 0.7812, 1.0, 0.75, 1.0, 0.75, 0.5, 0.75, 0.5, 0.75, 1.0, 0.7188, 1.0, 0.7188, 0.5, 0.7188, 0.5, 0.7188, 1.0, 0.6875, 1.0, 0.6875, 0.5, 0.6875, 0.5, 0.6875, 1.0, 0.6562, 1.0, 0.6562, 0.5, 0.6562, 0.5, 0.6562, 1.0, 0.625, 1.0, 0.625, 0.5, 0.625, 0.5, 0.625, 1.0, 0.5938, 1.0, 0.5938, 0.5, 0.5938, 0.5, 0.5938, 1.0, 0.5625, 1.0, 0.5625, 0.5, 0.5625, 0.5, 0.5625, 1.0, 0.5312, 1.0, 0.5312, 0.5, 0.5312, 0.5, 0.5312, 1.0, 0.5, 1.0, 0.5, 0.5, 0.5, 0.5, 0.5, 1.0, 0.4688, 1.0, 0.4688, 0.5, 0.4688, 0.5, 0.4688, 1.0, 0.4375, 1.0, 0.4375, 0.5, 0.4375, 0.5, 0.4375, 1.0, 0.4062, 1.0, 0.4062, 0.5, 0.4062, 0.5, 0.4062, 1.0, 0.375, 1.0, 0.375, 0.5, 0.375, 0.5, 0.375, 1.0, 0.3438, 1.0, 0.3438, 0.5, 0.3438, 0.5, 0.3438, 1.0, 0.3125, 1.0, 0.3125, 0.5, 0.3125, 0.5, 0.3125, 1.0, 0.2812, 1.0, 0.2812, 0.5, 0.2812, 0.5, 0.2812, 1.0, 0.25, 1.0, 0.25, 0.5, 0.25, 0.5, 0.25, 1.0, 0.2188, 1.0, 0.2188, 0.5, 0.2188, 0.5, 0.2188, 1.0, 0.1875, 1.0, 0.1875, 0.5, 0.1875, 0.5, 0.1875, 1.0, 0.1562, 1.0, 0.1562, 0.5, 0.1562, 0.5, 0.1562, 1.0, 0.125, 1.0, 0.125, 0.5, 0.125, 0.5, 0.125, 1.0, 0.09375, 1.0, 0.09375, 0.5, 0.09375, 0.5, 0.09375, 1.0, 0.0625, 1.0, 0.0625, 0.5, 0.2968, 0.4854, 0.25, 0.49, 0.2032, 0.4854, 0.1582, 0.4717, 0.1167, 0.4496, 0.08029, 0.4197, 0.05045, 0.3833, 0.02827, 0.3418, 0.01461, 0.2968, 0.01, 0.25, 0.01461, 0.2032, 0.02827, 0.1582, 0.05045, 0.1167, 0.08029, 0.08029, 0.1167, 0.05045, 0.1582, 0.02827, 0.2032, 0.01461, 0.25, 0.01, 0.2968, 0.01461, 0.3418, 0.02827, 0.3833, 0.05045, 0.4197, 0.08029, 0.4496, 0.1167, 0.4717, 0.1582, 0.4854, 0.2032, 0.49, 0.25, 0.4854, 0.2968, 0.4717, 0.3418, 0.4496, 0.3833, 0.4197, 0.4197, 0.3833, 0.4496, 0.3418, 0.4717, 0.0625, 0.5, 0.0625, 1.0, 0.03125, 1.0, 0.03125, 0.5, 0.03125, 0.5, 0.03125, 1.0, 0.0, 1.0, 0.0, 0.5, 0.75, 0.49, 0.7968, 0.4854, 0.8418, 0.4717, 0.8833, 0.4496, 0.9197, 0.4197, 0.9496, 0.3833, 0.9717, 0.3418, 0.9854, 0.2968, 0.99, 0.25, 0.9854, 0.2032, 0.9717, 0.1582, 0.9496, 0.1167, 0.9197, 0.08029, 0.8833, 0.05045, 0.8418, 0.02827, 0.7968, 0.01461, 0.75, 0.01, 0.7032, 0.01461, 0.6582, 0.02827, 0.6167, 0.05045, 0.5803, 0.08029, 0.5504, 0.1167, 0.5283, 0.1582, 0.5146, 0.2032, 0.51, 0.25, 0.5146, 0.2968, 0.5283, 0.3418, 0.5504, 0.3833, 0.5803, 0.4197, 0.6167, 0.4496, 0.6582, 0.4717, 0.7032, 0.4854])
me_cylinder_003.use_remesh_fix_poles = True
me_cylinder_003.use_remesh_preserve_attributes = False
me_cylinder_003.update()
me_cube_004 = bpy.data.meshes.new('Cube.004')
me_cube_004.from_pydata([(0.8566, -0.3373, -0.06131), (0.8566, -0.3373, 0.01256), (0.8566, 0.7299, -0.06131), (0.8566, 0.7299, 0.01256), (0.918, -0.3373, -0.06131), (0.918, -0.3373, 0.01256), (0.918, 0.7299, -0.06131), (0.918, 0.7299, 0.01256)], [], [(0, 1, 3, 2), (2, 3, 7, 6), (6, 7, 5, 4), (4, 5, 1, 0), (2, 6, 4, 0), (7, 3, 1, 5)])
_uv = me_cube_004.uv_layers.new(name='UVMap')
_uv.uv.foreach_set('vector', [0.375, 0.0, 0.625, 0.0, 0.625, 0.25, 0.375, 0.25, 0.375, 0.25, 0.625, 0.25, 0.625, 0.5, 0.375, 0.5, 0.375, 0.5, 0.625, 0.5, 0.625, 0.75, 0.375, 0.75, 0.375, 0.75, 0.625, 0.75, 0.625, 1.0, 0.375, 1.0, 0.125, 0.5, 0.375, 0.5, 0.375, 0.75, 0.125, 0.75, 0.625, 0.5, 0.875, 0.5, 0.875, 0.75, 0.625, 0.75])
me_cube_004.use_remesh_fix_poles = True
me_cube_004.use_remesh_preserve_attributes = False
me_cube_004.update()

# ---- curves / text
cu_beziercurve = bpy.data.curves.new('BezierCurve', 'CURVE')
cu_beziercurve.dimensions = '3D'
_sp = cu_beziercurve.splines.new('BEZIER'); _sp.bezier_points.add(1)
_sp.bezier_points.foreach_set('co', [0.9448, -5.119, 0.9761, 0.9448, 4.865, 0.9761])
_sp.bezier_points.foreach_set('handle_left', [0.9448, -5.619, 0.9761, 0.9448, 3.865, 0.9761])
_sp.bezier_points.foreach_set('handle_right', [0.9448, -4.619, 0.9761, 0.9448, 5.865, 0.9761])
for _p, _l, _r in zip(_sp.bezier_points, ['ALIGNED', 'ALIGNED'], ['ALIGNED', 'ALIGNED']): _p.handle_left_type = _l; _p.handle_right_type = _r
_sp.order_u = 0
_sp.order_v = 0
cu_beziercurve.materials.append(mat_wire)
cu_beziercurve.use_path = True
cu_beziercurve.use_path_clamp = True
cu_beziercurve.bevel_depth = 0.05
cu_beziercurve.fill_mode = 'FULL'

# ---- objects
ob_light = bpy.data.objects.new('Light', light_light)
ob_camera = bpy.data.objects.new('Camera', cam_camera)
ob_cylinder = bpy.data.objects.new('Cylinder', me_cylinder)
ob_cylinder_001 = bpy.data.objects.new('Cylinder.001', me_cylinder_001)
ob_beziercurve = bpy.data.objects.new('BezierCurve', cu_beziercurve)
ob_cylinder_002 = bpy.data.objects.new('Cylinder.002', me_cylinder_002)
ob_cube_001 = bpy.data.objects.new('Cube.001', me_cube_001)
ob_empty = bpy.data.objects.new('Empty', None)
ob_circle = bpy.data.objects.new('Circle', me_circle)
ob_cube_002 = bpy.data.objects.new('Cube.002', me_cube_003)
ob_cylinder_003 = bpy.data.objects.new('Cylinder.003', me_cylinder_003)
ob_cube = bpy.data.objects.new('Cube', me_cube_004)

# ---- transforms, parenting, visibility, modifiers, constraints
ob_light.location = (4.076, 1.005, 5.904)
ob_light.rotation_euler = (0.6503, 0.05522, 1.866)
ob_light.lock_rotations_4d = False
ob_light.empty_display_type = 'ARROWS'
ob_light.color = (0.0, 0.0, 0.0, 0.0)
ob_light.lineart.crease_threshold = 0.0
ob_camera.location = (18.52, -12.42, 8.441)
ob_camera.rotation_euler = (1.172, 0.0007119, 1.104)
ob_camera.lock_rotations_4d = False
ob_camera.empty_display_type = 'ARROWS'
ob_camera.color = (0.0, 0.0, 0.0, 0.0)
ob_camera.display_type = 'WIRE'
ob_camera.lineart.crease_threshold = 0.0
ob_cylinder.location = (0.0, -2.555, 0.0)
ob_cylinder.scale = (0.2877, 0.2877, 1.0)
ob_cylinder.lineart.crease_threshold = 0.0
ob_cylinder_001.location = (0.0, -2.555, 0.9855)
ob_cylinder_001.scale = (1.0, 1.0, 0.1705)
ob_cylinder_001.lineart.crease_threshold = 0.0
ob_beziercurve.location = (0.0, 2.116, 0.0)
ob_beziercurve.lineart.crease_threshold = 0.0
_m = ob_beziercurve.modifiers.new('Mirror', 'MIRROR')
ob_cylinder_002.location = (0.0, -2.581, 0.0)
ob_cylinder_002.scale = (0.179, 0.179, 1.0)
ob_cube_001.location = (0.0, -2.581, 0.994)
_m = ob_cube_001.modifiers.new('Mirror', 'MIRROR')
_m.use_axis = (False, True, True)
_m.use_clip = True
_m = ob_cube_001.modifiers.new('Array', 'ARRAY')
_m.count = 3
_m.use_relative_offset = False
_m.use_object_offset = True
_m.offset_object = ob_empty
ob_empty.location = (0.0, -2.581, 0.994)
ob_empty.rotation_euler = (0.0, -0.0, 2.094)
ob_circle.location = (0.0, -2.581, 0.9141)
ob_cube_002.location = (0.0, 6.337, 0.0)
_m = ob_cube_002.modifiers.new('Mirror', 'MIRROR')
_m.use_axis = (True, True, False)
_m.use_clip = True
ob_cylinder_003.location = (0.0, 5.899, 1.036)
_m = ob_cylinder_003.modifiers.new('Mirror', 'MIRROR')
_m = ob_cylinder_003.modifiers.new('Array', 'ARRAY')
_m.count = 4
_m.relative_offset_displace = (0.0, 1.6, 0.0)
ob_cube.location = (18.1, -0.291, 1.951)
ob_cube.rotation_euler = (1.543, -5.404e-07, 1.494)
ob_cube.scale = (1.0, 1.0, 1.0)
_m = ob_cube.modifiers.new('Mirror', 'MIRROR')

# ---- collection membership
col_outline.objects.link(ob_light)
col_outline.objects.link(ob_camera)
col_outline.objects.link(ob_cylinder)
col_outline.objects.link(ob_cylinder_001)
col_outline.objects.link(ob_beziercurve)
col_backwheel.objects.link(ob_cylinder_002)
col_backwheel.objects.link(ob_cube_001)
col_backwheel.objects.link(ob_empty)
col_backwheel.objects.link(ob_circle)
col_rope_holder.objects.link(ob_cube_002)
col_rope_holder.objects.link(ob_cylinder_003)
col_rope_holder.objects.link(ob_cube)

# ---- scene / render settings (as saved in the file)
scene.camera = ob_cube
scene.frame_start = 1; scene.frame_end = 250; scene.frame_set(1)
scene.render.engine = 'BLENDER_EEVEE_NEXT'
scene.render.resolution_x = 256
scene.render.resolution_y = 256
scene.cycles.use_denoising = False
scene.cycles.samples = 128
scene.cycles.sampling_pattern = 'TABULATED_SOBOL'
scene.cycles.use_adaptive_sampling = False
scene.cycles.use_light_tree = False
scene.view_settings.view_transform = 'Filmic'
bpy.context.view_layer.update()

# ---- added for rendering (the .blend has no active camera): camera
cam_auto = bpy.data.cameras.new('AutoCamera')
cam_auto.lens = 50.0
cam_auto.sensor_width = 36.0
cam_auto.clip_end = 1000.0
ob_auto_camera = bpy.data.objects.new('AutoCamera', cam_auto)
scene.collection.objects.link(ob_auto_camera)
ob_auto_camera.location = (30.164, -24.6433, 18.595)
ob_auto_camera.rotation_euler = (1.09748, -7.21219e-08, 0.694738)
scene.camera = ob_auto_camera
bpy.context.view_layer.update()
